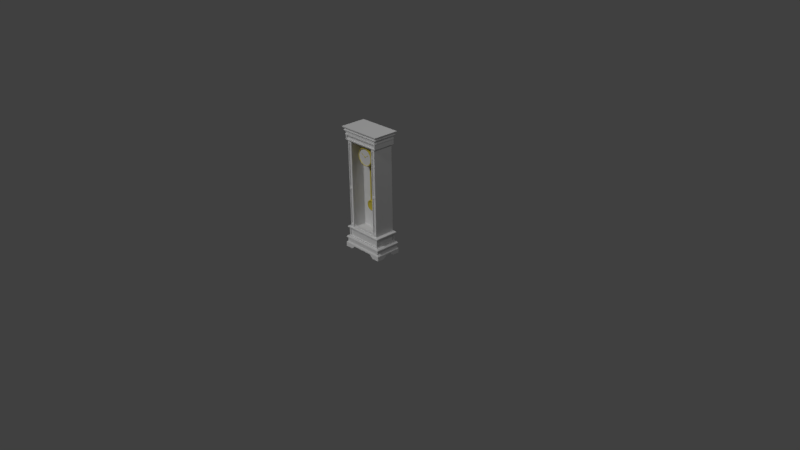 # Source: CLock.blend  (saved by Blender 2.77.0; exported with 4.5.12 LTS)
import bpy
from mathutils import Matrix  # noqa: F401  (used for matrix-valued properties, if any)

bpy.ops.wm.read_factory_settings(use_empty=True)
scene = bpy.context.scene
scene.name = 'Scene'

# ---- collections
col_collection_1 = bpy.data.collections.new('Collection 1'); scene.collection.children.link(col_collection_1)

# ---- materials (node trees are filled in below, after node groups)
mat_x = bpy.data.materials.new('Материал')
mat_x.alpha_threshold = 0.0
mat_x.use_transparent_shadow = False
mat_x.diffuse_color = (0.6619, 0.5452, 0.06679, 1.0)
mat_x.roughness = 0.5
mat_001 = bpy.data.materials.new('Материал.001')
mat_001.alpha_threshold = 0.0
mat_001.use_transparent_shadow = False
mat_001.diffuse_color = (0.7357, 0.7357, 0.7357, 1.0)
mat_001.roughness = 0.5
mat_material = bpy.data.materials.new('Material')
mat_material.alpha_threshold = 0.0
mat_material.use_transparent_shadow = False
mat_material.roughness = 0.5
mat_material.line_color = (0.0, 0.0, 0.0, 1.0)

# ---- material node trees

# ---- world
world_world = bpy.data.worlds.new('World'); scene.world = world_world
world_world.color = (0.05088, 0.05088, 0.05088)
world_world.use_sun_shadow = False
world_world.sun_shadow_jitter_overblur = 0.0
world_world.cycles.sampling_method = 'MANUAL'

# ---- cameras
cam_camera = bpy.data.cameras.new('Camera')
cam_camera.clip_end = 100.0
cam_camera.lens = 35.0
cam_camera.sensor_width = 32.0
cam_camera.sensor_height = 18.0
cam_camera.ortho_scale = 7.314
cam_camera.dof.focus_distance = 0.0
cam_camera.dof.aperture_fstop = 128.0

# ---- lights
light_x = bpy.data.lights.new('Солнце', 'SUN')
light_x.transmission_factor = 0.0
light_x.angle = 0.1993
light_x.energy = 1.0
light_x.shadow_buffer_clip_start = 0.5
light_x.shadow_soft_size = 0.1
light_x.shadow_cascade_max_distance = 1000.0
light_lamp = bpy.data.lights.new('Lamp', 'POINT')
light_lamp.transmission_factor = 0.0
light_lamp.cutoff_distance = 30.0
light_lamp.energy = 100.0
light_lamp.shadow_buffer_clip_start = 1.001
light_lamp.shadow_soft_size = 0.1
light_lamp.shadow_maximum_resolution = 0.006
light_lamp.use_absolute_resolution = True

# ---- meshes
me_x = bpy.data.meshes.new('Куб')
me_x.from_pydata([(-0.03292, -0.004, -0.4128), (-0.03292, -0.004, 0.007182), (-0.03292, 0.004, -0.4128), (-0.03292, 0.004, 0.007182), (-0.01292, -0.004, -0.4128), (-0.01292, -0.004, 0.007182), (-0.01292, 0.004, -0.4128), (-0.01292, 0.004, 0.007182), (-0.03292, -0.004, -0.427), (-0.03292, 0.004, -0.427), (-0.01292, -0.004, -0.427), (-0.01292, 0.004, -0.427), (-0.03292, -0.004, -0.4897), (-0.03292, 0.004, -0.4897), (-0.01292, -0.004, -0.4897), (-0.01292, 0.004, -0.4897), (0.003672, -0.004, -0.4128), (0.003672, -0.004, 0.007182), (0.003672, 0.004, -0.4128), (0.003672, 0.004, 0.007182), (0.02367, -0.004, -0.4128), (0.02367, -0.004, 0.007182), (0.02367, 0.004, -0.4128), (0.02367, 0.004, 0.007182), (0.003672, -0.004, -0.427), (0.003672, 0.004, -0.427), (0.02367, -0.004, -0.427), (0.02367, 0.004, -0.427), (0.003672, -0.004, -0.4897), (0.003672, 0.004, -0.4897), (0.02367, -0.004, -0.4897), (0.02367, 0.004, -0.4897), (0.00627, -0.02502, -0.4984), (-0.003937, -0.02502, -0.4974), (-0.003937, -0.01844, -0.4797), (-0.003937, 0.009565, -0.4797), (0.00972, -0.01844, -0.4811), (0.00972, 0.009565, -0.4811), (0.02285, -0.01844, -0.4851), (0.02285, 0.009565, -0.4851), (0.03495, -0.01844, -0.4915), (0.03495, 0.009565, -0.4915), (0.04556, -0.01844, -0.5002), (0.04556, 0.009565, -0.5002), (0.05427, -0.01844, -0.5108), (0.05427, 0.009565, -0.5108), (0.06073, -0.01844, -0.5229), (0.06073, 0.009565, -0.5229), (0.06472, -0.01844, -0.5361), (0.06472, 0.009565, -0.5361), (0.06606, -0.01844, -0.5497), (0.06606, 0.009565, -0.5497), (0.06472, -0.01844, -0.5634), (0.06472, 0.009565, -0.5634), (0.06073, -0.01844, -0.5765), (0.06073, 0.009565, -0.5765), (0.05427, -0.01844, -0.5886), (0.05427, 0.009565, -0.5886), (0.04556, -0.01844, -0.5992), (0.04556, 0.009565, -0.5992), (0.03495, -0.01844, -0.6079), (0.03495, 0.009565, -0.6079), (0.02285, -0.01844, -0.6144), (0.02285, 0.009565, -0.6144), (0.00972, -0.01844, -0.6184), (0.00972, 0.009565, -0.6184), (-0.003937, -0.01844, -0.6197), (-0.003937, 0.009565, -0.6197), (-0.01759, -0.01844, -0.6184), (-0.01759, 0.009565, -0.6184), (-0.03072, -0.01844, -0.6144), (-0.03072, 0.009565, -0.6144), (-0.04283, -0.01844, -0.6079), (-0.04283, 0.009565, -0.6079), (-0.05343, -0.01844, -0.5992), (-0.05343, 0.009565, -0.5992), (-0.06214, -0.01844, -0.5886), (-0.06214, 0.009565, -0.5886), (-0.06861, -0.01844, -0.5765), (-0.06861, 0.009565, -0.5765), (-0.07259, -0.01844, -0.5634), (-0.07259, 0.009565, -0.5634), (-0.07394, -0.01844, -0.5497), (-0.07394, 0.009565, -0.5497), (-0.07259, -0.01844, -0.5361), (-0.07259, 0.009565, -0.5361), (-0.06861, -0.01844, -0.5229), (-0.06861, 0.009565, -0.5229), (-0.06214, -0.01844, -0.5108), (-0.06214, 0.009565, -0.5108), (-0.05343, -0.01844, -0.5002), (-0.05343, 0.009565, -0.5002), (-0.04283, -0.01844, -0.4915), (-0.04283, 0.009565, -0.4915), (-0.03072, -0.01844, -0.4851), (-0.03072, 0.009565, -0.4851), (-0.01759, -0.01844, -0.4811), (-0.01759, 0.009565, -0.4811), (0.01608, -0.02502, -0.5014), (0.02513, -0.02502, -0.5062), (0.03306, -0.02502, -0.5127), (0.03956, -0.02502, -0.5207), (0.0444, -0.02502, -0.5297), (0.04737, -0.02502, -0.5395), (0.04838, -0.02502, -0.5497), (0.04737, -0.02502, -0.5599), (0.0444, -0.02502, -0.5698), (0.03956, -0.02502, -0.5788), (0.03306, -0.02502, -0.5867), (0.02513, -0.02502, -0.5932), (0.01608, -0.02502, -0.5981), (0.00627, -0.02502, -0.601), (-0.003937, -0.02502, -0.602), (-0.01414, -0.02502, -0.601), (-0.02396, -0.02502, -0.5981), (-0.033, -0.02502, -0.5932), (-0.04093, -0.02502, -0.5867), (-0.04744, -0.02502, -0.5788), (-0.05227, -0.02502, -0.5698), (-0.05525, -0.02502, -0.5599), (-0.05625, -0.02502, -0.5497), (-0.05525, -0.02502, -0.5395), (-0.05227, -0.02502, -0.5297), (-0.04744, -0.02502, -0.5207), (-0.04093, -0.02502, -0.5127), (-0.033, -0.02502, -0.5062), (-0.02396, -0.02502, -0.5014), (-0.01414, -0.02502, -0.4984), (-0.01414, -0.01779, -0.4984), (-0.003937, -0.01779, -0.4974), (-0.02396, -0.01779, -0.5014), (-0.033, -0.01779, -0.5062), (-0.04093, -0.01779, -0.5127), (-0.04744, -0.01779, -0.5207), (-0.05227, -0.01779, -0.5297), (-0.05525, -0.01779, -0.5395), (-0.05625, -0.01779, -0.5497), (-0.05525, -0.01779, -0.5599), (-0.05227, -0.01779, -0.5698), (-0.04744, -0.01779, -0.5788), (-0.04093, -0.01779, -0.5867), (-0.033, -0.01779, -0.5932), (-0.02396, -0.01779, -0.5981), (-0.01414, -0.01779, -0.601), (-0.003937, -0.01779, -0.602), (0.00627, -0.01779, -0.601), (0.01608, -0.01779, -0.5981), (0.02513, -0.01779, -0.5932), (0.03306, -0.01779, -0.5867), (0.03956, -0.01779, -0.5788), (0.0444, -0.01779, -0.5698), (0.04737, -0.01779, -0.5599), (0.04838, -0.01779, -0.5497), (0.04737, -0.01779, -0.5395), (0.0444, -0.01779, -0.5297), (0.03956, -0.01779, -0.5207), (0.03306, -0.01779, -0.5127), (0.02513, -0.01779, -0.5062), (0.01608, -0.01779, -0.5014), (0.00627, -0.01779, -0.4984)], [], [(1, 3, 2, 0), (3, 7, 6, 2), (7, 5, 4, 6), (5, 1, 0, 4), (0, 2, 9, 8), (5, 7, 3, 1), (11, 10, 14, 15), (2, 6, 11, 9), (4, 0, 8, 10), (11, 6, 18, 25), (12, 13, 15, 14), (8, 9, 13, 12), (10, 8, 12, 14), (9, 11, 15, 13), (17, 19, 18, 16), (19, 23, 22, 18), (23, 21, 20, 22), (21, 17, 16, 20), (4, 16, 18, 6), (21, 23, 19, 17), (27, 26, 30, 31), (18, 22, 27, 25), (20, 16, 24, 26), (22, 20, 26, 27), (28, 29, 31, 30), (24, 25, 29, 28), (26, 24, 28, 30), (25, 27, 31, 29), (10, 11, 25, 24), (4, 10, 24, 16), (103, 153, 152, 104), (64, 111, 112, 66), (34, 36, 37, 35), (111, 145, 144, 112), (80, 119, 120, 82), (36, 38, 39, 37), (114, 142, 141, 115), (42, 100, 101, 44), (38, 40, 41, 39), (106, 150, 149, 107), (96, 127, 33, 34), (40, 42, 43, 41), (98, 158, 157, 99), (58, 108, 109, 60), (42, 44, 45, 43), (125, 131, 130, 126), (74, 116, 117, 76), (44, 46, 47, 45), (117, 139, 138, 118), (90, 124, 125, 92), (46, 48, 49, 47), (109, 147, 146, 110), (36, 32, 98, 38), (48, 50, 51, 49), (101, 155, 154, 102), (52, 105, 106, 54), (50, 52, 53, 51), (120, 136, 135, 121), (68, 113, 114, 70), (52, 54, 55, 53), (112, 144, 143, 113), (84, 121, 122, 86), (54, 56, 57, 55), (104, 152, 151, 105), (46, 102, 103, 48), (56, 58, 59, 57), (33, 129, 159, 32), (62, 110, 111, 64), (58, 60, 61, 59), (123, 133, 132, 124), (78, 118, 119, 80), (60, 62, 63, 61), (115, 141, 140, 116), (94, 126, 127, 96), (62, 64, 65, 63), (107, 149, 148, 108), (40, 99, 100, 42), (64, 66, 67, 65), (99, 157, 156, 100), (56, 107, 108, 58), (66, 68, 69, 67), (118, 138, 137, 119), (72, 115, 116, 74), (68, 70, 71, 69), (110, 146, 145, 111), (88, 123, 124, 90), (70, 72, 73, 71), (102, 154, 153, 103), (50, 104, 105, 52), (72, 74, 75, 73), (126, 130, 128, 127), (66, 112, 113, 68), (74, 76, 77, 75), (121, 135, 134, 122), (82, 120, 121, 84), (76, 78, 79, 77), (127, 128, 129, 33), (44, 101, 102, 46), (78, 80, 81, 79), (113, 143, 142, 114), (34, 33, 32, 36), (80, 82, 83, 81), (105, 151, 150, 106), (60, 109, 110, 62), (82, 84, 85, 83), (32, 159, 158, 98), (76, 117, 118, 78), (84, 86, 87, 85), (124, 132, 131, 125), (92, 125, 126, 94), (86, 88, 89, 87), (116, 140, 139, 117), (38, 98, 99, 40), (88, 90, 91, 89), (108, 148, 147, 109), (54, 106, 107, 56), (90, 92, 93, 91), (129, 128, 130, 131, 132, 133, 134, 135, 136, 137, 138, 139, 140, 141, 142, 143, 144, 145, 146, 147, 148, 149, 150, 151, 152, 153, 154, 155, 156, 157, 158, 159), (70, 114, 115, 72), (92, 94, 95, 93), (100, 156, 155, 101), (94, 96, 97, 95), (122, 134, 133, 123), (48, 103, 104, 50), (96, 34, 35, 97), (86, 122, 123, 88), (119, 137, 136, 120)])
me_x.polygons.foreach_set('use_smooth', [0, 0, 0, 0, 0, 0, 0, 0, 0, 0, 1, 0, 0, 0, 0, 0, 0, 0, 0, 0, 0, 0, 0, 0, 1, 0, 0, 0, 0, 0, 1, 1, 1, 1, 1, 1, 1, 1, 1, 1, 1, 1, 1, 1, 1, 1, 1, 1, 1, 1, 1, 1, 1, 1, 1, 1, 1, 1, 1, 1, 1, 1, 1, 1, 1, 1, 1, 1, 1, 1, 1, 1, 1, 1, 1, 1, 1, 1, 1, 1, 1, 1, 1, 1, 1, 1, 1, 1, 1, 1, 1, 1, 1, 1, 1, 1, 1, 1, 1, 1, 1, 1, 1, 1, 1, 1, 1, 1, 1, 1, 1, 1, 1, 1, 1, 1, 1, 0, 1, 1, 1, 1, 1, 1, 1, 1, 1])
me_x.materials.append(mat_x)
me_x.use_remesh_preserve_volume = False
me_x.use_remesh_preserve_attributes = False
me_x.use_mirror_vertex_groups = False
me_x.update()
me_x_1 = bpy.data.meshes.new('Цилиндр')
me_x_1.from_pydata([(6.333e-08, -0.12, 0.084), (6.333e-08, -0.12, -0.084), (-0.02341, -0.1177, 0.084), (-0.02341, -0.1177, -0.084), (-0.04592, -0.1109, 0.084), (-0.04592, -0.1109, -0.084), (-0.06667, -0.09978, 0.084), (-0.06667, -0.09978, -0.084), (-0.08485, -0.08485, 0.084), (-0.08485, -0.08485, -0.084), (-0.09978, -0.06667, 0.084), (-0.09978, -0.06667, -0.084), (-0.1109, -0.04592, 0.084), (-0.1109, -0.04592, -0.084), (-0.1177, -0.02341, 0.084), (-0.1177, -0.02341, -0.084), (-0.12, 3.493e-07, 0.084), (-0.12, 3.438e-07, -0.084), (-0.1177, 0.02341, 0.084), (-0.1177, 0.02341, -0.084), (-0.1109, 0.04592, 0.084), (-0.1109, 0.04592, -0.084), (-0.09978, 0.06667, 0.084), (-0.09978, 0.06667, -0.084), (-0.08485, 0.08485, 0.084), (-0.08485, 0.08485, -0.084), (-0.06667, 0.09978, 0.084), (-0.06667, 0.09978, -0.084), (-0.04592, 0.1109, 0.084), (-0.04592, 0.1109, -0.084), (-0.02341, 0.1177, 0.084), (-0.02341, 0.1177, -0.084), (1.024e-07, 0.12, 0.084), (1.024e-07, 0.12, -0.084), (0.02341, 0.1177, 0.084), (0.02341, 0.1177, -0.084), (0.04592, 0.1109, 0.084), (0.04592, 0.1109, -0.084), (0.06667, 0.09978, 0.084), (0.06667, 0.09978, -0.084), (0.08485, 0.08485, 0.084), (0.08485, 0.08485, -0.084), (0.09978, 0.06667, 0.084), (0.09978, 0.06667, -0.084), (0.1109, 0.04592, 0.084), (0.1109, 0.04592, -0.084), (0.1177, 0.02341, 0.084), (0.1177, 0.02341, -0.084), (0.12, 2.425e-07, 0.084), (0.12, 2.37e-07, -0.084), (0.1177, -0.02341, 0.084), (0.1177, -0.02341, -0.084), (0.1109, -0.04592, 0.084), (0.1109, -0.04592, -0.084), (0.09978, -0.06667, 0.084), (0.09978, -0.06667, -0.084), (0.08485, -0.08485, 0.084), (0.08485, -0.08485, -0.084), (0.06667, -0.09978, 0.084), (0.06667, -0.09978, -0.084), (0.04592, -0.1109, 0.084), (0.04592, -0.1109, -0.084), (0.02341, -0.1177, 0.084), (0.02341, -0.1177, -0.084), (6.175e-08, -0.108, 0.1012), (-0.02107, -0.1059, 0.1012), (-0.04133, -0.09978, 0.1012), (-0.06, -0.0898, 0.1012), (-0.07637, -0.07637, 0.1012), (-0.0898, -0.06, 0.1012), (-0.09978, -0.04133, 0.1012), (-0.1059, -0.02107, 0.1012), (-0.108, 3.456e-07, 0.1012), (-0.1059, 0.02107, 0.1012), (-0.09978, 0.04133, 0.1012), (-0.0898, 0.06, 0.1012), (-0.07637, 0.07637, 0.1012), (-0.06, 0.0898, 0.1012), (-0.04133, 0.09978, 0.1012), (-0.02107, 0.1059, 0.1012), (9.694e-08, 0.108, 0.1012), (0.02107, 0.1059, 0.1012), (0.04133, 0.09978, 0.1012), (0.06, 0.0898, 0.1012), (0.07637, 0.07637, 0.1012), (0.0898, 0.06, 0.1012), (0.09978, 0.04133, 0.1012), (0.1059, 0.02107, 0.1012), (0.108, 2.495e-07, 0.1012), (0.1059, -0.02107, 0.1012), (0.09978, -0.04133, 0.1012), (0.0898, -0.06, 0.1012), (0.07637, -0.07637, 0.1012), (0.06, -0.0898, 0.1012), (0.04133, -0.09978, 0.1012), (0.02107, -0.1059, 0.1012), (5.43e-08, -0.108, 0.09017), (-0.02107, -0.1059, 0.09017), (-0.04133, -0.09978, 0.09017), (-0.06, -0.0898, 0.09017), (-0.07637, -0.07637, 0.09017), (-0.0898, -0.06, 0.09017), (-0.09978, -0.04133, 0.09017), (-0.1059, -0.02107, 0.09017), (-0.108, 3.464e-07, 0.09017), (-0.1059, 0.02107, 0.09017), (-0.09978, 0.04133, 0.09017), (-0.0898, 0.06, 0.09017), (-0.07637, 0.07637, 0.09017), (-0.06, 0.0898, 0.09017), (-0.04133, 0.09978, 0.09017), (-0.02107, 0.1059, 0.09017), (8.949e-08, 0.108, 0.09017), (0.02107, 0.1059, 0.09017), (0.04133, 0.09978, 0.09017), (0.06, 0.0898, 0.09017), (0.07637, 0.07637, 0.09017), (0.0898, 0.06, 0.09017), (0.09978, 0.04133, 0.09017), (0.1059, 0.02107, 0.09017), (0.108, 2.503e-07, 0.09017), (0.1059, -0.02107, 0.09017), (0.09978, -0.04133, 0.09017), (0.0898, -0.06, 0.09017), (0.07637, -0.07637, 0.09017), (0.06, -0.0898, 0.09017), (0.04133, -0.09978, 0.09017), (0.02107, -0.1059, 0.09017), (-0.002778, 0.0008097, 0.0927), (0.042, 0.02516, 0.0927), (-0.002778, 0.0008097, 0.08975), (0.042, 0.02516, 0.08975), (-0.0002423, -0.003583, 0.0927), (0.04334, 0.02284, 0.0927), (-0.0002423, -0.003583, 0.08975), (0.04334, 0.02284, 0.08975), (0.05674, 0.03212, 0.0927), (0.05674, 0.03212, 0.08975), (0.04294, 0.02878, 0.08975), (0.04695, 0.02184, 0.08975), (0.04695, 0.02184, 0.0927), (0.04294, 0.02878, 0.0927), (0.05048, 0.03094, 0.08975), (0.05048, 0.03094, 0.0927), (0.05258, 0.02729, 0.08975), (0.05258, 0.02729, 0.0927), (0.0496, 0.02347, 0.08975), (0.0496, 0.02347, 0.0927), (0.04567, 0.03027, 0.08975), (0.04567, 0.03027, 0.0927), (0.001545, -0.00394, 0.0927), (-0.05309, 0.02925, 0.0927), (0.001545, -0.00394, 0.08975), (-0.05309, 0.02925, 0.08975), (0.004569, 0.001297, 0.0927), (-0.05149, 0.03202, 0.0927), (0.004569, 0.001297, 0.08975), (-0.05149, 0.03202, 0.08975), (-0.06906, 0.04031, 0.0927), (-0.06906, 0.04031, 0.08975), (-0.05739, 0.02806, 0.08975), (-0.05261, 0.03634, 0.08975), (-0.05261, 0.03634, 0.0927), (-0.05739, 0.02806, 0.0927), (-0.0641, 0.03455, 0.08975), (-0.0641, 0.03455, 0.0927), (-0.06159, 0.0389, 0.08975), (-0.06159, 0.0389, 0.0927), (-0.05587, 0.03811, 0.08975), (-0.05587, 0.03811, 0.0927), (-0.06055, 0.02999, 0.08975), (-0.06055, 0.02999, 0.0927), (-4.959e-08, 0.007, 0.08865), (-4.959e-08, 0.007, 0.0938), (0.00495, 0.00495, 0.08865), (0.00495, 0.00495, 0.0938), (0.007, -4.988e-08, 0.08865), (0.007, -4.988e-08, 0.0938), (0.00495, -0.00495, 0.08865), (0.00495, -0.00495, 0.0938), (-5.029e-08, -0.007, 0.08865), (-5.029e-08, -0.007, 0.0938), (-0.00495, -0.00495, 0.08865), (-0.00495, -0.00495, 0.0938), (-0.007, -4.988e-08, 0.08865), (-0.007, -4.988e-08, 0.0938), (-0.00495, 0.00495, 0.08865), (-0.00495, 0.00495, 0.0938)], [], [(0, 2, 3, 1), (2, 4, 5, 3), (4, 6, 7, 5), (6, 8, 9, 7), (8, 10, 11, 9), (10, 12, 13, 11), (12, 14, 15, 13), (14, 16, 17, 15), (16, 18, 19, 17), (18, 20, 21, 19), (20, 22, 23, 21), (22, 24, 25, 23), (24, 26, 27, 25), (26, 28, 29, 27), (28, 30, 31, 29), (30, 32, 33, 31), (32, 34, 35, 33), (34, 36, 37, 35), (36, 38, 39, 37), (38, 40, 41, 39), (40, 42, 43, 41), (42, 44, 45, 43), (44, 46, 47, 45), (46, 48, 49, 47), (48, 50, 51, 49), (50, 52, 53, 51), (52, 54, 55, 53), (54, 56, 57, 55), (56, 58, 59, 57), (58, 60, 61, 59), (60, 62, 63, 61), (62, 0, 1, 63), (48, 46, 87, 88), (66, 65, 97, 98), (4, 2, 65, 66), (22, 20, 74, 75), (40, 38, 83, 84), (58, 56, 92, 93), (14, 12, 70, 71), (32, 30, 79, 80), (50, 48, 88, 89), (6, 4, 66, 67), (24, 22, 75, 76), (42, 40, 84, 85), (60, 58, 93, 94), (16, 14, 71, 72), (34, 32, 80, 81), (52, 50, 89, 90), (8, 6, 67, 68), (26, 24, 76, 77), (44, 42, 85, 86), (62, 60, 94, 95), (18, 16, 72, 73), (36, 34, 81, 82), (54, 52, 90, 91), (10, 8, 68, 69), (28, 26, 77, 78), (46, 44, 86, 87), (2, 0, 64, 65), (0, 62, 95, 64), (20, 18, 73, 74), (38, 36, 82, 83), (56, 54, 91, 92), (12, 10, 69, 70), (30, 28, 78, 79), (96, 127, 126, 125, 124, 123, 122, 121, 120, 119, 118, 117, 116, 115, 114, 113, 112, 111, 110, 109, 108, 107, 106, 105, 104, 103, 102, 101, 100, 99, 98, 97), (93, 92, 124, 125), (80, 79, 111, 112), (67, 66, 98, 99), (94, 93, 125, 126), (81, 80, 112, 113), (68, 67, 99, 100), (95, 94, 126, 127), (82, 81, 113, 114), (69, 68, 100, 101), (64, 95, 127, 96), (83, 82, 114, 115), (70, 69, 101, 102), (84, 83, 115, 116), (71, 70, 102, 103), (85, 84, 116, 117), (72, 71, 103, 104), (86, 85, 117, 118), (73, 72, 104, 105), (87, 86, 118, 119), (74, 73, 105, 106), (88, 87, 119, 120), (75, 74, 106, 107), (89, 88, 120, 121), (76, 75, 107, 108), (90, 89, 121, 122), (77, 76, 108, 109), (91, 90, 122, 123), (78, 77, 109, 110), (65, 64, 96, 97), (92, 91, 123, 124), (79, 78, 110, 111), (129, 131, 130, 128), (131, 135, 134, 130), (135, 133, 132, 134), (133, 129, 128, 132), (128, 130, 134, 132), (144, 142, 137), (145, 144, 137, 136), (142, 143, 136, 137), (143, 145, 136), (129, 133, 140, 141), (131, 129, 141, 138), (133, 135, 139, 140), (135, 131, 138, 139), (149, 147, 145, 143), (148, 149, 143, 142), (147, 146, 144, 145), (146, 148, 142, 144), (139, 138, 148, 146), (140, 139, 146, 147), (138, 141, 149, 148), (141, 140, 147, 149), (151, 153, 152, 150), (153, 157, 156, 152), (157, 155, 154, 156), (155, 151, 150, 154), (150, 152, 156, 154), (166, 164, 159), (167, 166, 159, 158), (164, 165, 158, 159), (165, 167, 158), (151, 155, 162, 163), (153, 151, 163, 160), (155, 157, 161, 162), (157, 153, 160, 161), (171, 169, 167, 165), (170, 171, 165, 164), (169, 168, 166, 167), (168, 170, 164, 166), (161, 160, 170, 168), (162, 161, 168, 169), (160, 163, 171, 170), (163, 162, 169, 171), (172, 173, 175, 174), (174, 175, 177, 176), (176, 177, 179, 178), (178, 179, 181, 180), (180, 181, 183, 182), (182, 183, 185, 184), (175, 173, 187, 185, 183, 181, 179, 177), (184, 185, 187, 186), (186, 187, 173, 172), (172, 174, 176, 178, 180, 182, 184, 186)])
me_x_1.polygons.foreach_set('use_smooth', [1, 1, 1, 1, 1, 1, 1, 1, 1, 1, 1, 1, 1, 1, 1, 1, 1, 1, 1, 1, 1, 1, 1, 1, 1, 1, 1, 1, 1, 1, 1, 1, 1, 1, 1, 1, 1, 1, 1, 1, 1, 1, 1, 1, 1, 1, 1, 1, 1, 1, 1, 1, 1, 1, 1, 1, 1, 1, 1, 1, 1, 1, 1, 1, 1, 0, 1, 1, 1, 1, 1, 1, 1, 1, 1, 1, 1, 1, 1, 1, 1, 1, 1, 1, 1, 1, 1, 1, 1, 1, 1, 1, 1, 1, 1, 1, 1, 0, 0, 0, 0, 0, 0, 1, 1, 0, 0, 1, 1, 0, 0, 1, 1, 0, 0, 1, 1, 0, 0, 0, 0, 0, 0, 0, 1, 1, 0, 0, 1, 1, 0, 0, 1, 1, 0, 0, 1, 1, 0, 1, 1, 1, 1, 1, 1, 0, 1, 1, 0])
me_x_1.polygons.foreach_set('material_index', [0, 0, 0, 0, 0, 0, 0, 0, 0, 0, 0, 0, 0, 0, 0, 0, 0, 0, 0, 0, 0, 0, 0, 0, 0, 0, 0, 0, 0, 0, 0, 0, 0, 0, 0, 0, 0, 0, 0, 0, 0, 0, 0, 0, 0, 0, 0, 0, 0, 0, 0, 0, 0, 0, 0, 0, 0, 0, 0, 0, 0, 0, 0, 0, 0, 1, 0, 0, 0, 0, 0, 0, 0, 0, 0, 0, 0, 0, 0, 0, 0, 0, 0, 0, 0, 0, 0, 0, 0, 0, 0, 0, 0, 0, 0, 0, 0, 0, 0, 0, 0, 0, 0, 0, 0, 0, 0, 0, 0, 0, 0, 0, 0, 0, 0, 0, 0, 0, 0, 0, 0, 0, 0, 0, 0, 0, 0, 0, 0, 0, 0, 0, 0, 0, 0, 0, 0, 0, 0, 0, 0, 0, 0, 0, 0, 0, 0, 0, 0])
me_x_1.materials.append(mat_x)
me_x_1.materials.append(mat_001)
me_x_1.use_remesh_preserve_volume = False
me_x_1.use_remesh_preserve_attributes = False
me_x_1.use_mirror_vertex_groups = False
me_x_1.update()
me_cube = bpy.data.meshes.new('Cube')
me_cube.from_pydata([(0.2183, 0.1391, -0.6342), (0.2183, -0.1391, -0.6342), (-0.2589, -0.1391, -0.6342), (-0.2589, 0.1391, -0.6342), (0.2183, 0.1391, 0.5365), (0.2183, -0.1391, 0.5365), (-0.2589, -0.1391, 0.5365), (-0.2589, 0.1391, 0.5365), (0.2422, 0.1531, 0.5365), (0.2422, -0.1531, 0.5365), (-0.2827, -0.1531, 0.5365), (-0.2827, 0.1531, 0.5365), (0.2422, 0.1531, 0.6032), (0.2422, -0.1531, 0.6032), (-0.2827, -0.1531, 0.6032), (-0.2827, 0.1531, 0.6032), (0.2488, 0.1569, 0.6032), (0.2488, -0.1569, 0.6032), (-0.2893, -0.1569, 0.6032), (-0.2893, 0.1569, 0.6032), (0.2488, 0.1569, 0.614), (0.2488, -0.1569, 0.614), (-0.2893, -0.1569, 0.614), (-0.2893, 0.1569, 0.614), (0.2418, 0.1528, 0.614), (0.2418, -0.1528, 0.614), (-0.2824, -0.1528, 0.614), (-0.2824, 0.1528, 0.614), (0.2418, 0.1528, 0.6502), (0.2418, -0.1528, 0.6502), (-0.2824, -0.1528, 0.6502), (-0.2824, 0.1528, 0.6502), (0.2543, 0.1601, 0.6502), (0.2543, -0.1601, 0.6502), (-0.2948, -0.1601, 0.6502), (-0.2948, 0.1601, 0.6502), (0.2543, 0.1601, 0.657), (0.2543, -0.1601, 0.657), (-0.2948, -0.1601, 0.657), (-0.2948, 0.1601, 0.657), (0.265, 0.1664, 0.657), (0.265, -0.1664, 0.657), (-0.3056, -0.1664, 0.657), (-0.3056, 0.1664, 0.657), (0.265, 0.1664, 0.6624), (0.265, -0.1664, 0.6624), (-0.3056, -0.1664, 0.6624), (-0.3056, 0.1664, 0.6624), (0.2539, 0.1599, 0.6624), (0.2539, -0.1599, 0.6624), (-0.2944, -0.1599, 0.6624), (-0.2944, 0.1599, 0.6624), (0.2539, 0.1599, 0.6767), (0.2539, -0.1599, 0.6767), (-0.2944, -0.1599, 0.6767), (-0.2944, 0.1599, 0.6767), (0.2652, 0.1665, 0.6889), (0.2652, -0.1665, 0.6889), (-0.3057, -0.1665, 0.6889), (-0.3057, 0.1665, 0.6889), (0.2765, 0.1731, 0.6937), (0.2765, -0.1731, 0.6937), (-0.3171, -0.1731, 0.6937), (-0.3171, 0.1731, 0.6937), (0.2808, 0.1756, 0.7046), (0.2808, -0.1756, 0.7046), (-0.3214, -0.1756, 0.7046), (-0.3214, 0.1756, 0.7046), (0.2379, 0.1506, -0.6342), (0.2379, -0.1506, -0.6342), (-0.2784, -0.1506, -0.6342), (-0.2784, 0.1506, -0.6342), (0.2591, 0.1629, -0.6427), (0.2591, -0.1629, -0.6427), (-0.2996, -0.1629, -0.6427), (-0.2996, 0.1629, -0.6427), (0.2591, 0.1629, -0.6569), (0.2591, -0.1629, -0.6569), (-0.2996, -0.1629, -0.6569), (-0.2996, 0.1629, -0.6569), (0.2373, 0.1502, -0.6569), (0.2373, -0.1502, -0.6569), (-0.2778, -0.1502, -0.6569), (-0.2778, 0.1502, -0.6569), (0.2373, 0.1502, -0.7769), (0.2373, -0.1502, -0.7769), (-0.2778, -0.1502, -0.7769), (-0.2778, 0.1502, -0.7769), (0.2604, 0.1637, -0.7769), (0.2604, -0.1637, -0.7769), (-0.3009, -0.1637, -0.7769), (-0.3009, 0.1637, -0.7769), (0.2764, 0.173, -0.7924), (0.2764, -0.173, -0.7924), (-0.3169, -0.173, -0.7924), (-0.3169, 0.173, -0.7924), (0.2764, 0.173, -0.8066), (0.2764, -0.173, -0.8066), (-0.3169, -0.173, -0.8066), (-0.3169, 0.173, -0.8066), (0.2592, 0.163, -0.8066), (0.2592, -0.163, -0.8066), (-0.2997, -0.163, -0.8066), (-0.2997, 0.163, -0.8066), (0.2592, 0.163, -0.8518), (0.2592, -0.163, -0.8518), (-0.2997, -0.163, -0.8518), (-0.2997, 0.163, -0.8518), (0.2805, 0.1754, -0.8742), (0.2805, -0.1754, -0.8742), (-0.3211, -0.1754, -0.8742), (-0.3211, 0.1754, -0.8742), (0.2805, -0.03508, -0.8742), (-0.1707, 0.1754, -0.8742), (-0.1707, -0.1754, -0.8742), (-0.3211, 0.03508, -0.8742), (0.2805, 0.03508, -0.8742), (0.1301, 0.1754, -0.8742), (0.1301, -0.1754, -0.8742), (-0.3211, -0.03508, -0.8742), (0.2805, -0.1447, -0.8742), (-0.291, 0.1754, -0.8742), (-0.291, -0.1754, -0.8742), (-0.3211, 0.1447, -0.8742), (0.2805, 0.1447, -0.8742), (0.2504, 0.1754, -0.8742), (0.2504, -0.1754, -0.8742), (-0.3211, -0.1447, -0.8742), (0.2504, -0.03508, -0.8742), (0.1301, -0.1447, -0.8742), (0.2504, 0.03508, -0.8742), (0.1301, 0.1447, -0.8742), (-0.291, 0.03508, -0.8742), (-0.1707, 0.1447, -0.8742), (-0.291, -0.03508, -0.8742), (-0.1707, -0.1447, -0.8742), (-0.291, 0.1447, -0.8742), (0.2504, 0.1447, -0.8742), (0.2504, -0.1447, -0.8742), (-0.291, -0.1447, -0.8742), (-0.291, -0.1754, -0.9342), (-0.3211, -0.1754, -0.9342), (-0.3211, -0.1447, -0.9342), (-0.3211, -0.07894, -0.9342), (-0.291, -0.07894, -0.9342), (-0.2158, -0.1754, -0.9342), (-0.2158, -0.1447, -0.9342), (-0.291, -0.1447, -0.9342), (-0.291, -0.03689, -0.8906), (-0.291, -0.1447, -0.8906), (-0.173, -0.1447, -0.8906), (-0.3211, -0.03689, -0.8906), (-0.3211, -0.1447, -0.8906), (-0.3211, -0.1754, -0.8906), (-0.291, -0.1754, -0.8906), (-0.173, -0.1754, -0.8906), (-0.1841, -0.1447, -0.911), (-0.3211, -0.04932, -0.911), (-0.1841, -0.1754, -0.911), (-0.291, -0.04932, -0.911), (-0.291, -0.1447, -0.911), (-0.3211, -0.1447, -0.911), (-0.3211, -0.1754, -0.911), (-0.291, -0.1754, -0.911), (-0.207, -0.1447, -0.9226), (-0.3211, -0.07044, -0.9226), (-0.207, -0.1754, -0.9226), (-0.291, -0.07044, -0.9226), (-0.291, -0.1447, -0.9226), (-0.3211, -0.1447, -0.9226), (-0.3211, -0.1754, -0.9226), (-0.291, -0.1754, -0.9226), (0.2504, -0.1754, -0.9342), (0.2804, -0.1754, -0.9342), (0.2804, -0.1447, -0.9342), (0.2804, -0.07894, -0.9342), (0.2504, -0.07894, -0.9342), (0.1752, -0.1754, -0.9342), (0.1752, -0.1447, -0.9342), (0.2504, -0.1447, -0.9342), (0.2504, -0.03689, -0.8906), (0.2504, -0.1447, -0.8906), (0.1323, -0.1447, -0.8906), (0.2804, -0.03689, -0.8906), (0.2804, -0.1447, -0.8906), (0.2804, -0.1754, -0.8906), (0.2504, -0.1754, -0.8906), (0.1323, -0.1754, -0.8906), (0.1435, -0.1447, -0.911), (0.2804, -0.04932, -0.911), (0.1435, -0.1754, -0.911), (0.2504, -0.04932, -0.911), (0.2504, -0.1447, -0.911), (0.2804, -0.1447, -0.911), (0.2804, -0.1754, -0.911), (0.2504, -0.1754, -0.911), (0.1664, -0.1447, -0.9226), (0.2804, -0.07044, -0.9226), (0.1664, -0.1754, -0.9226), (0.2504, -0.07044, -0.9226), (0.2504, -0.1447, -0.9226), (0.2804, -0.1447, -0.9226), (0.2804, -0.1754, -0.9226), (0.2504, -0.1754, -0.9226), (-0.291, 0.03508, -0.8742), (-0.291, 0.1754, -0.9342), (-0.3211, 0.1754, -0.9342), (-0.3211, 0.1447, -0.9342), (-0.3211, 0.07894, -0.9342), (-0.291, 0.07894, -0.9342), (-0.2158, 0.1754, -0.9342), (-0.2158, 0.1447, -0.9342), (-0.291, 0.1447, -0.9342), (-0.291, 0.03689, -0.8906), (-0.291, 0.1447, -0.8906), (-0.173, 0.1447, -0.8906), (-0.3211, 0.03689, -0.8906), (-0.3211, 0.1447, -0.8906), (-0.3211, 0.1754, -0.8906), (-0.291, 0.1754, -0.8906), (-0.173, 0.1754, -0.8906), (-0.1841, 0.1447, -0.911), (-0.3211, 0.04933, -0.911), (-0.1841, 0.1754, -0.911), (-0.291, 0.04933, -0.911), (-0.291, 0.1447, -0.911), (-0.3211, 0.1447, -0.911), (-0.3211, 0.1754, -0.911), (-0.291, 0.1754, -0.911), (-0.207, 0.1447, -0.9226), (-0.3211, 0.07044, -0.9226), (-0.207, 0.1754, -0.9226), (-0.291, 0.07044, -0.9226), (-0.291, 0.1447, -0.9226), (-0.3211, 0.1447, -0.9226), (-0.3211, 0.1754, -0.9226), (-0.291, 0.1754, -0.9226), (0.2504, 0.1754, -0.9342), (0.2804, 0.1754, -0.9342), (0.2804, 0.1447, -0.9342), (0.2804, 0.07894, -0.9342), (0.2504, 0.07894, -0.9342), (0.1752, 0.1754, -0.9342), (0.1752, 0.1447, -0.9342), (0.2504, 0.1447, -0.9342), (0.2504, 0.03689, -0.8906), (0.2504, 0.1447, -0.8906), (0.1323, 0.1447, -0.8906), (0.2804, 0.03689, -0.8906), (0.2804, 0.1447, -0.8906), (0.2804, 0.1754, -0.8906), (0.2504, 0.1754, -0.8906), (0.1323, 0.1754, -0.8906), (0.1435, 0.1447, -0.911), (0.2804, 0.04933, -0.911), (0.1435, 0.1754, -0.911), (0.2504, 0.04933, -0.911), (0.2504, 0.1447, -0.911), (0.2804, 0.1447, -0.911), (0.2804, 0.1754, -0.911), (0.2504, 0.1754, -0.911), (0.1664, 0.1447, -0.9226), (0.2804, 0.07044, -0.9226), (0.1664, 0.1754, -0.9226), (0.2504, 0.07044, -0.9226), (0.2504, 0.1447, -0.9226), (0.2804, 0.1447, -0.9226), (0.2804, 0.1754, -0.9226), (0.2504, 0.1754, -0.9226), (-0.02027, -0.1391, -0.6342), (0.2183, -0.1391, -0.1064), (-0.2589, -0.1391, -0.1064), (-0.02027, -0.1391, 0.5365), (-0.1992, -0.1391, -0.6342), (0.2183, -0.1391, 0.5101), (-0.2589, -0.1391, 0.5101), (-0.1992, -0.1391, 0.5365), (0.1587, -0.1391, -0.6342), (0.2183, -0.1391, -0.6078), (-0.2589, -0.1391, -0.6078), (0.1587, -0.1391, 0.5365), (-0.1992, -0.1391, -0.1064), (0.1587, -0.1391, -0.1064), (-0.1992, -0.1266, -0.6342), (0.1587, -0.1266, -0.6342), (0.1587, -0.1391, 0.5101), (0.1587, -0.1391, -0.6078), (-0.1992, -0.1391, -0.6078), (-0.1992, -0.1391, 0.5101), (-0.02027, -0.1266, -0.6342), (0.1587, -0.1391, 0.1443), (-0.02027, -0.1266, -0.6078), (0.1587, -0.1391, -0.3571), (-0.02027, -0.1266, 0.5365), (-0.1992, -0.1391, -0.3571), (0.1587, -0.1266, 0.5365), (-0.1992, -0.1391, 0.1443), (0.1587, -0.1266, 0.5365), (-0.02027, -0.1266, -0.6342), (0.1587, -0.1266, -0.6342), (-0.02027, -0.1266, 0.5365), (-0.02027, -0.1099, -0.6078), (-0.1992, -0.1266, -0.6342), (-0.1992, -0.1266, 0.5365), (0.06919, -0.1099, -0.6078), (0.1587, -0.1099, -0.1064), (0.1587, -0.1266, 0.1443), (0.1587, -0.1266, -0.1064), (0.1587, -0.1266, 0.5101), (0.1587, -0.1099, 0.1443), (0.1587, -0.1266, -0.6078), (0.1587, -0.1266, -0.3571), (-0.02027, -0.1099, 0.5101), (-0.1992, -0.1266, -0.6078), (-0.1992, -0.1266, -0.3571), (0.06919, -0.1099, 0.5101), (-0.1992, -0.1266, 0.5101), (-0.1992, -0.1266, 0.1443), (-0.1992, -0.1266, -0.1064), (-0.1992, -0.1266, 0.5365), (-0.02027, -0.1266, 0.5101), (0.06919, -0.1266, 0.5101), (0.1587, -0.1266, 0.1443), (0.1587, -0.1266, -0.1064), (0.1587, -0.1266, 0.5101), (0.06919, -0.1266, -0.6078), (0.1587, -0.1266, -0.6078), (0.1587, -0.1266, -0.3571), (-0.1097, -0.1266, -0.6078), (-0.1992, -0.1266, -0.6078), (-0.1992, -0.1266, -0.3571), (-0.1097, -0.1266, 0.5101), (-0.1992, -0.1266, 0.5101), (-0.1992, -0.1266, 0.1443), (-0.1992, -0.1266, -0.1064), (0.1587, -0.1099, -0.3571), (0.1587, -0.1099, -0.6078), (-0.1097, -0.1099, -0.6078), (-0.1992, -0.1099, -0.6078), (-0.1992, -0.1099, -0.3571), (-0.1097, -0.1099, 0.5101), (-0.1992, -0.1099, 0.5101), (-0.1992, -0.1099, 0.1443), (-0.1992, -0.1099, -0.1064), (0.1587, -0.1099, 0.5101), (0.06919, -0.1099, 0.5389), (-0.02027, -0.1099, 0.5389), (0.1587, -0.1099, 0.1549), (0.1587, -0.1099, -0.1082), (0.06919, -0.1099, -0.6345), (-0.02027, -0.1099, -0.6345), (0.1587, -0.1099, -0.3714), (0.1587, -0.1099, -0.6345), (-0.1097, -0.1099, -0.6345), (-0.1992, -0.1099, -0.6345), (-0.1992, -0.1099, -0.3714), (-0.1097, -0.1099, 0.5389), (-0.1992, -0.1099, 0.5389), (-0.1992, -0.1099, 0.1549), (-0.1992, -0.1099, -0.1082), (0.1587, -0.1099, 0.5389), (0.06919, 0.0407, 0.5389), (-0.02027, 0.0407, 0.5389), (0.1587, 0.0407, 0.1549), (0.1587, 0.0407, -0.1082), (0.06919, 0.0407, -0.6345), (-0.02027, 0.0407, -0.6345), (0.1587, 0.0407, -0.3714), (0.1587, 0.0407, -0.6345), (-0.1097, 0.0407, -0.6345), (-0.1992, 0.0407, -0.6345), (-0.1992, 0.0407, -0.3714), (-0.1097, 0.0407, 0.5389), (-0.1992, 0.0407, 0.5389), (-0.1992, 0.0407, 0.1549), (-0.1992, 0.0407, -0.1082), (0.1587, 0.0407, 0.5389), (-0.2121, -0.1391, -0.09006), (-0.2453, -0.1391, -0.09006), (0.2047, -0.1391, -0.09006), (0.2047, -0.1391, 0.4924), (-0.2453, -0.1391, 0.4924), (0.1715, -0.1391, -0.09006), (0.1715, -0.1391, 0.4924), (0.1715, -0.1391, 0.1468), (-0.2121, -0.1391, 0.4924), (-0.2121, -0.1391, 0.1468), (-0.2121, -0.1273, -0.09006), (-0.2453, -0.1273, -0.09006), (0.2047, -0.1273, -0.09006), (0.2047, -0.1273, 0.4924), (-0.2453, -0.1273, 0.4924), (0.1715, -0.1273, -0.09006), (0.1715, -0.1273, 0.4924), (0.1715, -0.1273, 0.1468), (-0.2121, -0.1273, 0.4924), (-0.2121, -0.1273, 0.1468), (0.2081, -0.1391, -0.5963), (0.2081, -0.1391, -0.118), (-0.2486, -0.1391, -0.5963), (-0.2486, -0.1391, -0.118), (-0.2106, -0.1391, -0.118), (0.17, -0.1391, -0.118), (0.17, -0.1391, -0.5963), (0.17, -0.1391, -0.3571), (-0.2106, -0.1391, -0.5963), (-0.2106, -0.1391, -0.3571), (0.2081, -0.1263, -0.5963), (0.2081, -0.1263, -0.118), (-0.2486, -0.1263, -0.5963), (-0.2486, -0.1263, -0.118), (-0.2106, -0.1263, -0.118), (0.17, -0.1263, -0.118), (0.17, -0.1263, -0.5963), (0.17, -0.1263, -0.3571), (-0.2106, -0.1263, -0.5963), (-0.2106, -0.1263, -0.3571), (0.2281, -0.1531, 0.5465), (-0.2686, -0.1531, 0.5465), (0.2281, -0.1531, 0.5932), (-0.2686, -0.1531, 0.5932), (0.2281, -0.1365, 0.5465), (-0.2686, -0.1365, 0.5465), (0.2281, -0.1365, 0.5932), (-0.2686, -0.1365, 0.5932), (0.2202, -0.1502, -0.6709), (-0.2607, -0.1502, -0.6709), (0.2202, -0.1502, -0.7628), (-0.2607, -0.1502, -0.7628), (0.2202, -0.1356, -0.6709), (-0.2607, -0.1356, -0.6709), (0.2202, -0.1356, -0.7628), (-0.2607, -0.1356, -0.7628), (0.2373, 0.1335, -0.6716), (0.2373, -0.1335, -0.6716), (-0.2778, -0.1335, -0.6716), (-0.2778, 0.1335, -0.6716), (0.2373, 0.1335, -0.7621), (0.2373, -0.1335, -0.7621), (-0.2778, -0.1335, -0.7621), (-0.2778, 0.1335, -0.7621), (0.2212, 0.1335, -0.6716), (0.2212, -0.1335, -0.6716), (-0.2618, -0.1335, -0.6716), (-0.2618, 0.1335, -0.6716), (0.2212, 0.1335, -0.7621), (0.2212, -0.1335, -0.7621), (-0.2618, -0.1335, -0.7621), (-0.2618, 0.1335, -0.7621)], [], [(2, 3, 71, 70), (4, 7, 11, 8), (0, 4, 5, 274, 270, 278, 1), (288, 276, 6, 275), (2, 279, 271, 275, 6, 7, 3), (4, 0, 3, 7), (14, 10, 418, 420), (6, 276, 272, 280, 5, 9, 10), (5, 4, 8, 9), (7, 6, 10, 11), (13, 12, 16, 17), (9, 8, 12, 13), (11, 10, 14, 15), (19, 18, 22, 23), (15, 14, 18, 19), (12, 15, 19, 16), (14, 13, 17, 18), (22, 21, 25, 26), (16, 19, 23, 20), (18, 17, 21, 22), (17, 16, 20, 21), (27, 26, 30, 31), (21, 20, 24, 25), (23, 22, 26, 27), (20, 23, 27, 24), (28, 31, 35, 32), (24, 27, 31, 28), (26, 25, 29, 30), (25, 24, 28, 29), (34, 33, 37, 38), (30, 29, 33, 34), (29, 28, 32, 33), (31, 30, 34, 35), (39, 38, 42, 43), (33, 32, 36, 37), (35, 34, 38, 39), (32, 35, 39, 36), (42, 41, 45, 46), (36, 39, 43, 40), (38, 37, 41, 42), (37, 36, 40, 41), (46, 45, 49, 50), (41, 40, 44, 45), (43, 42, 46, 47), (40, 43, 47, 44), (51, 50, 54, 55), (45, 44, 48, 49), (47, 46, 50, 51), (44, 47, 51, 48), (54, 53, 57, 58), (48, 51, 55, 52), (50, 49, 53, 54), (49, 48, 52, 53), (57, 56, 60, 61), (53, 52, 56, 57), (55, 54, 58, 59), (52, 55, 59, 56), (63, 62, 66, 67), (59, 58, 62, 63), (56, 59, 63, 60), (58, 57, 61, 62), (64, 67, 66, 65), (60, 63, 67, 64), (62, 61, 65, 66), (61, 60, 64, 65), (70, 71, 75, 74), (1, 277, 269, 273, 2, 70, 69), (3, 0, 68, 71), (0, 1, 69, 68), (75, 72, 76, 79), (71, 68, 72, 75), (69, 70, 74, 73), (68, 69, 73, 72), (77, 78, 82, 81), (73, 74, 78, 77), (72, 73, 77, 76), (74, 75, 79, 78), (82, 83, 436, 435), (76, 77, 81, 80), (78, 79, 83, 82), (79, 76, 80, 83), (85, 86, 90, 89), (83, 80, 84, 87), (86, 85, 427, 428), (84, 80, 433, 437), (89, 90, 94, 93), (84, 85, 89, 88), (86, 87, 91, 90), (87, 84, 88, 91), (94, 95, 99, 98), (88, 89, 93, 92), (90, 91, 95, 94), (91, 88, 92, 95), (97, 98, 102, 101), (95, 92, 96, 99), (93, 94, 98, 97), (92, 93, 97, 96), (100, 101, 105, 104), (96, 97, 101, 100), (98, 99, 103, 102), (99, 96, 100, 103), (106, 107, 111, 123, 115, 119, 127, 110), (102, 103, 107, 106), (103, 100, 104, 107), (101, 102, 106, 105), (107, 104, 108, 125, 117, 113, 121, 111), (105, 106, 110, 122, 114, 118, 126, 109), (104, 105, 109, 120, 112, 116, 124, 108), (247, 215, 220, 252), (130, 128, 138, 129, 135, 139, 134, 132, 136, 133, 131, 137), (169, 165, 143, 142), (167, 168, 147, 144), (132, 134, 148, 213), (168, 164, 146, 147), (147, 140, 141, 142), (144, 147, 142, 143), (146, 145, 140, 147), (170, 169, 142, 141), (165, 167, 144, 143), (171, 170, 141, 140), (164, 166, 145, 146), (166, 171, 140, 145), (114, 122, 154, 155), (122, 110, 153, 154), (213, 148, 151, 216), (110, 127, 152, 153), (139, 135, 150, 149), (134, 139, 149, 148), (127, 119, 151, 152), (155, 154, 163, 158), (150, 155, 158, 156), (154, 153, 162, 163), (151, 148, 159, 157), (153, 152, 161, 162), (149, 150, 156, 160), (148, 149, 160, 159), (152, 151, 157, 161), (158, 163, 171, 166), (156, 158, 166, 164), (163, 162, 170, 171), (157, 159, 167, 165), (162, 161, 169, 170), (160, 156, 164, 168), (159, 160, 168, 167), (161, 157, 165, 169), (201, 174, 175, 197), (199, 176, 179, 200), (200, 179, 178, 196), (179, 174, 173, 172), (176, 175, 174, 179), (178, 179, 172, 177), (202, 173, 174, 201), (197, 175, 176, 199), (203, 172, 173, 202), (196, 178, 177, 198), (198, 177, 172, 203), (118, 187, 186, 126), (126, 186, 185, 109), (109, 185, 184, 120), (138, 181, 182, 129), (128, 180, 181, 138), (120, 184, 183, 112), (187, 190, 195, 186), (182, 188, 190, 187), (186, 195, 194, 185), (183, 189, 191, 180), (185, 194, 193, 184), (181, 192, 188, 182), (180, 191, 192, 181), (184, 193, 189, 183), (190, 198, 203, 195), (188, 196, 198, 190), (195, 203, 202, 194), (189, 197, 199, 191), (194, 202, 201, 193), (192, 200, 196, 188), (191, 199, 200, 192), (193, 201, 197, 189), (234, 207, 208, 230), (232, 209, 212, 233), (233, 212, 211, 229), (212, 207, 206, 205), (209, 208, 207, 212), (211, 212, 205, 210), (235, 206, 207, 234), (230, 208, 209, 232), (236, 205, 206, 235), (229, 211, 210, 231), (231, 210, 205, 236), (113, 220, 219, 121), (215, 247, 131, 133), (121, 219, 218, 111), (115, 216, 151, 119), (111, 218, 217, 123), (136, 214, 215, 133), (204, 213, 214, 136), (123, 217, 216, 115), (220, 223, 228, 219), (215, 221, 223, 220), (219, 228, 227, 218), (216, 222, 224, 213), (218, 227, 226, 217), (214, 225, 221, 215), (213, 224, 225, 214), (217, 226, 222, 216), (223, 231, 236, 228), (221, 229, 231, 223), (228, 236, 235, 227), (222, 230, 232, 224), (227, 235, 234, 226), (225, 233, 229, 221), (224, 232, 233, 225), (226, 234, 230, 222), (266, 262, 240, 239), (264, 265, 244, 241), (265, 261, 243, 244), (244, 237, 238, 239), (241, 244, 239, 240), (243, 242, 237, 244), (267, 266, 239, 238), (262, 264, 241, 240), (268, 267, 238, 237), (261, 263, 242, 243), (263, 268, 237, 242), (117, 125, 251, 252), (220, 113, 117, 252), (125, 108, 250, 251), (108, 124, 249, 250), (137, 131, 247, 246), (130, 137, 246, 245), (124, 116, 248, 249), (252, 251, 260, 255), (247, 252, 255, 253), (251, 250, 259, 260), (248, 245, 256, 254), (250, 249, 258, 259), (246, 247, 253, 257), (245, 246, 257, 256), (249, 248, 254, 258), (255, 260, 268, 263), (253, 255, 263, 261), (260, 259, 267, 268), (254, 256, 264, 262), (259, 258, 266, 267), (257, 253, 261, 265), (256, 257, 265, 264), (258, 254, 262, 266), (114, 155, 187, 118), (150, 182, 187, 155), (150, 135, 129, 182), (112, 183, 248, 116), (130, 245, 180, 128), (183, 180, 245, 248), (286, 278, 397, 403), (276, 288, 316, 303), (271, 281, 377, 378), (274, 5, 280, 285), (286, 292, 311, 310), (1, 278, 286, 277), (270, 282, 402, 398), (273, 287, 279, 2), (296, 281, 318, 317), (282, 270, 379, 382), (269, 277, 299, 298), (281, 294, 314, 318), (15, 12, 8, 11), (310, 311, 327, 326), (302, 298, 289, 283), (316, 317, 333, 332), (299, 310, 326, 284), (303, 316, 332, 319), (272, 276, 303, 300), (288, 296, 317, 316), (280, 272, 300, 297), (282, 290, 306, 307), (290, 285, 308, 306), (287, 273, 302, 313), (285, 280, 297, 308), (294, 287, 313, 314), (292, 282, 307, 311), (273, 269, 298, 302), (277, 286, 310, 299), (324, 295, 293, 320, 321), (284, 326, 325, 291, 289), (289, 291, 328, 329, 283), (330, 329, 338, 339), (320, 293, 319, 332, 331), (300, 303, 319, 293), (306, 308, 324, 322), (313, 302, 283, 329), (297, 300, 293, 295), (311, 307, 323, 327), (314, 313, 329, 330), (307, 306, 322, 323), (308, 297, 295, 324), (318, 314, 330, 334), (298, 299, 284, 289), (317, 318, 334, 333), (338, 337, 353, 354), (323, 322, 309, 305), (328, 291, 301, 337), (331, 332, 341, 340), (334, 330, 339, 343), (333, 334, 343, 342), (291, 325, 304, 301), (320, 331, 340, 312), (332, 333, 342, 341), (324, 321, 315, 344), (326, 327, 335, 336), (322, 324, 344, 309), (329, 328, 337, 338), (325, 326, 336, 304), (321, 320, 312, 315), (327, 323, 305, 335), (347, 360, 376, 363), (337, 301, 350, 353), (339, 338, 354, 355), (343, 339, 355, 359), (340, 341, 357, 356), (312, 340, 356, 346), (342, 343, 359, 358), (315, 312, 346, 345), (341, 342, 358, 357), (344, 315, 345, 360), (305, 309, 347, 348), (309, 344, 360, 347), (301, 304, 349, 350), (304, 336, 352, 349), (336, 335, 351, 352), (335, 305, 348, 351), (368, 367, 364, 363, 376, 361, 362, 372, 373, 374, 375, 371, 370, 369, 366, 365), (350, 349, 365, 366), (349, 352, 368, 365), (352, 351, 367, 368), (351, 348, 364, 367), (354, 353, 369, 370), (353, 350, 366, 369), (355, 354, 370, 371), (359, 355, 371, 375), (356, 357, 373, 372), (346, 356, 372, 362), (358, 359, 375, 374), (345, 346, 362, 361), (357, 358, 374, 373), (360, 345, 361, 376), (348, 347, 363, 364), (381, 378, 388, 391), (384, 382, 392, 394), (288, 275, 381, 385), (290, 282, 382, 384), (275, 271, 378, 381), (296, 288, 385, 386), (285, 290, 384, 383), (281, 296, 386, 377), (274, 285, 383, 380), (270, 274, 380, 379), (389, 390, 393, 394, 392), (387, 396, 395, 391, 388), (386, 385, 395, 396), (385, 381, 391, 395), (382, 379, 389, 392), (378, 377, 387, 388), (377, 386, 396, 387), (380, 383, 393, 390), (379, 380, 390, 389), (383, 384, 394, 393), (399, 405, 415, 409), (406, 401, 411, 416), (281, 271, 400, 401), (278, 270, 398, 397), (282, 292, 404, 402), (271, 279, 399, 400), (292, 286, 403, 404), (294, 281, 401, 406), (287, 294, 406, 405), (279, 287, 405, 399), (415, 416, 411, 410, 409), (407, 408, 412, 414, 413), (398, 402, 412, 408), (397, 398, 408, 407), (405, 406, 416, 415), (403, 397, 407, 413), (400, 399, 409, 410), (402, 404, 414, 412), (404, 403, 413, 414), (401, 400, 410, 411), (420, 418, 422, 424), (10, 9, 417, 418), (9, 13, 419, 417), (13, 14, 420, 419), (422, 421, 423, 424), (419, 420, 424, 423), (417, 419, 423, 421), (418, 417, 421, 422), (426, 428, 432, 430), (85, 81, 425, 427), (81, 82, 426, 425), (82, 86, 428, 426), (429, 430, 432, 431), (425, 426, 430, 429), (427, 425, 429, 431), (428, 427, 431, 432), (436, 440, 448, 444), (437, 433, 441, 445), (83, 87, 440, 436), (85, 84, 437, 438), (81, 85, 438, 434), (86, 82, 435, 439), (80, 81, 434, 433), (87, 86, 439, 440), (443, 444, 448, 447), (441, 442, 446, 445), (438, 437, 445, 446), (433, 434, 442, 441), (434, 438, 446, 442), (439, 435, 443, 447), (440, 439, 447, 448), (435, 436, 444, 443)])
_uv = me_cube.uv_layers.new(name='UVMap')
_uv.uv.foreach_set('vector', [0.778, 0.4752, 0.6711, 0.4752, 0.6668, 0.4677, 0.7824, 0.4677, 0.3259, 0.6869, 0.3259, 0.8702, 0.3206, 0.8794, 0.3206, 0.6777, 0.5343, 0.0, 0.5343, 0.4498, 0.4274, 0.4498, 0.4274, 0.4396, 0.4274, 0.2028, 0.4274, 0.01014, 0.4274, 0.0, 0.8501, 0.2416, 0.8501, 0.2314, 0.873, 0.2314, 0.873, 0.2416, 0.4274, 0.0, 0.4274, 0.01014, 0.4274, 0.2028, 0.4274, 0.4396, 0.4274, 0.4498, 0.3206, 0.4498, 0.3206, 2.29e-08, 0.1832, 0.0, 0.1832, 0.4498, 4.577e-08, 0.4498, 0.0, 0.0, 0.652, 0.8805, 0.6264, 0.8805, 0.6302, 0.8751, 0.6482, 0.8751, 0.4328, 0.8702, 0.4328, 0.8473, 0.4328, 0.7786, 0.4328, 0.7098, 0.4328, 0.6869, 0.4381, 0.6777, 0.4381, 0.8794, 0.4328, 0.6869, 0.3259, 0.6869, 0.3206, 0.6777, 0.4381, 0.6777, 0.3259, 0.8702, 0.4328, 0.8702, 0.4381, 0.8794, 0.3206, 0.8794, 0.781, 0.6768, 0.6635, 0.6768, 0.662, 0.6742, 0.7825, 0.6742, 0.9411, 0.0, 0.9411, 0.1176, 0.9154, 0.1176, 0.9154, 1.145e-08, 0.9215, 0.5421, 0.9215, 0.6597, 0.8959, 0.6597, 0.8959, 0.5421, 0.903, 0.8721, 0.903, 0.9927, 0.8989, 0.9927, 0.8989, 0.8721, 0.6635, 0.8784, 0.781, 0.8784, 0.7825, 0.881, 0.662, 0.881, 0.6635, 0.6768, 0.6635, 0.8784, 0.662, 0.881, 0.662, 0.6742, 0.781, 0.8784, 0.781, 0.6768, 0.7825, 0.6742, 0.7825, 0.881, 0.3037, 0.6701, 0.3037, 0.8769, 0.3021, 0.8742, 0.3021, 0.6728, 0.9973, 0.0, 0.9973, 0.2068, 0.9931, 0.2068, 0.9931, 0.0, 0.3206, 0.6701, 0.3206, 0.8769, 0.3164, 0.8769, 0.3164, 0.6701, 0.9072, 0.8721, 0.9072, 0.9927, 0.903, 0.9927, 0.903, 0.8721, 0.9706, 0.6812, 0.9706, 0.7987, 0.9567, 0.7987, 0.9567, 0.6812, 0.3037, 0.8769, 0.1832, 0.8769, 0.1848, 0.8742, 0.3021, 0.8742, 0.1832, 0.6701, 0.3037, 0.6701, 0.3021, 0.6728, 0.1848, 0.6728, 0.1832, 0.8769, 0.1832, 0.6701, 0.1848, 0.6728, 0.1848, 0.8742, 0.6719, 0.004797, 0.6719, 0.2062, 0.6691, 0.211, 0.6691, 0.0, 0.9189, 0.4328, 0.9189, 0.2314, 0.9328, 0.2314, 0.9328, 0.4328, 0.9168, 0.8827, 0.9168, 0.6812, 0.9307, 0.6812, 0.9307, 0.8827, 0.9706, 0.7987, 0.9706, 0.9162, 0.9567, 0.9162, 0.9567, 0.7987, 0.3173, 0.6619, 0.3173, 0.4509, 0.3199, 0.4509, 0.3199, 0.6619, 0.7892, 0.2062, 0.7892, 0.004797, 0.792, 1.374e-07, 0.792, 0.211, 0.7892, 0.004797, 0.6719, 0.004797, 0.6691, 0.0, 0.792, 1.374e-07, 0.6719, 0.2062, 0.7892, 0.2062, 0.792, 0.211, 0.6691, 0.211, 0.5367, 0.6746, 0.6596, 0.6746, 0.662, 0.6788, 0.5343, 0.6788, 0.8989, 0.8161, 0.8989, 0.9391, 0.8963, 0.9391, 0.8963, 0.8161, 0.4765, 0.6578, 0.4765, 0.7808, 0.4738, 0.7808, 0.4738, 0.6578, 0.662, 0.6788, 0.662, 0.8898, 0.6594, 0.8898, 0.6594, 0.6788, 0.9752, 0.6654, 0.9752, 0.4461, 0.9773, 0.4461, 0.9773, 0.6654, 0.5367, 0.4636, 0.5367, 0.6746, 0.5343, 0.6788, 0.5343, 0.4595, 0.6596, 0.6746, 0.6596, 0.4636, 0.662, 0.4595, 0.662, 0.6788, 0.6596, 0.4636, 0.5367, 0.4636, 0.5343, 0.4595, 0.662, 0.4595, 0.3109, 0.4509, 0.3109, 0.6701, 0.3085, 0.6659, 0.3085, 0.4552, 0.9093, 0.8721, 0.9093, 1.0, 0.9072, 1.0, 0.9072, 0.8721, 0.9361, 0.9929, 0.9361, 0.865, 0.9382, 0.865, 0.9382, 0.9929, 1.0, 0.2147, 1.0, 0.434, 0.9979, 0.434, 0.9979, 0.2147, 0.9706, 0.9346, 0.9706, 0.8117, 0.976, 0.8117, 0.976, 0.9346, 0.3109, 0.6701, 0.1832, 0.6701, 0.1857, 0.6659, 0.3085, 0.6659, 0.1832, 0.4509, 0.3109, 0.4509, 0.3085, 0.4552, 0.1857, 0.4552, 0.1832, 0.6701, 0.1832, 0.4509, 0.1857, 0.4552, 0.1857, 0.6659, 0.9604, 0.004333, 0.9604, 0.215, 0.9557, 0.2194, 0.9557, 0.0, 0.9558, 0.4637, 0.9558, 0.6744, 0.9503, 0.6744, 0.9503, 0.4637, 0.9659, 0.004333, 0.9659, 0.215, 0.9604, 0.215, 0.9604, 0.004333, 0.9706, 0.8067, 0.9706, 0.6838, 0.976, 0.6838, 0.976, 0.8067, 0.6646, 0.2358, 0.5368, 0.2358, 0.5343, 0.2314, 0.6672, 0.2314, 0.976, 0.8067, 0.976, 0.6838, 0.9808, 0.6812, 0.9808, 0.8092, 0.976, 0.9346, 0.976, 0.8117, 0.9808, 0.8092, 0.9808, 0.9371, 0.9503, 0.4637, 0.9503, 0.6744, 0.9456, 0.6788, 0.9456, 0.4594, 0.995, 0.999, 0.995, 0.866, 0.9992, 0.865, 0.9992, 0.9999, 0.5368, 0.4552, 0.6646, 0.4552, 0.6672, 0.4595, 0.5343, 0.4595, 0.5368, 0.2358, 0.5368, 0.4552, 0.5343, 0.4595, 0.5343, 0.2314, 0.6646, 0.4552, 0.6646, 0.2358, 0.6672, 0.2314, 0.6672, 0.4595, 0.5343, 0.2314, 0.5343, 2.29e-08, 0.6691, 0.0, 0.6691, 0.2314, 0.9896, 0.6829, 0.9896, 0.911, 0.9854, 0.9127, 0.9854, 0.6812, 0.9915, 0.2164, 0.9915, 0.4445, 0.9873, 0.4461, 0.9873, 0.2147, 0.9945, 0.8152, 0.9945, 0.6822, 0.9987, 0.6812, 0.9987, 0.8162, 0.7824, 0.4677, 0.6668, 0.4677, 0.662, 0.4595, 0.7871, 0.4595, 0.778, 0.6585, 0.778, 0.6356, 0.778, 0.5669, 0.778, 0.4981, 0.778, 0.4752, 0.7824, 0.4677, 0.7824, 0.6661, 0.6711, 0.4752, 0.6711, 0.6585, 0.6668, 0.6661, 0.6668, 0.4677, 0.6711, 0.6585, 0.778, 0.6585, 0.7824, 0.6661, 0.6668, 0.6661, 0.9773, 0.4461, 0.9773, 0.2314, 0.9828, 0.2314, 0.9828, 0.4461, 0.6668, 0.4677, 0.6668, 0.6661, 0.662, 0.6742, 0.662, 0.4595, 0.7824, 0.6661, 0.7824, 0.4677, 0.7871, 0.4595, 0.7871, 0.6742, 0.6668, 0.6661, 0.7824, 0.6661, 0.7871, 0.6742, 0.662, 0.6742, 0.7923, 0.2314, 0.7923, 0.4461, 0.7874, 0.4377, 0.7874, 0.2398, 0.9773, 0.2314, 0.9773, 0.4461, 0.9719, 0.4461, 0.9719, 0.2314, 0.6529, 0.9949, 0.6529, 0.8697, 0.6584, 0.8697, 0.6584, 0.9949, 0.9307, 0.9902, 0.9307, 0.865, 0.9361, 0.865, 0.9361, 0.9902, 0.8501, 0.9315, 0.8501, 0.8161, 0.8557, 0.8225, 0.8557, 0.9251, 0.6672, 0.2314, 0.7923, 0.2314, 0.7874, 0.2398, 0.672, 0.2398, 0.7923, 0.4461, 0.6672, 0.4461, 0.672, 0.4377, 0.7874, 0.4377, 0.6672, 0.4461, 0.6672, 0.2314, 0.672, 0.2398, 0.672, 0.4377, 0.1241, 0.6628, 0.1241, 0.4648, 0.1292, 0.456, 0.1292, 0.6716, 0.5803, 0.8767, 0.5803, 0.6788, 0.6264, 0.6788, 0.6264, 0.8767, 0.5343, 0.8767, 0.5343, 0.6788, 0.5397, 0.6854, 0.5397, 0.8701, 0.1701, 0.9339, 0.124, 0.9339, 0.1297, 0.9275, 0.1644, 0.9275, 0.9567, 0.6874, 0.9567, 0.9031, 0.9508, 0.9092, 0.9508, 0.6812, 0.008747, 0.6628, 0.1241, 0.6628, 0.1292, 0.6716, 0.003581, 0.6716, 0.1241, 0.4648, 0.008747, 0.4648, 0.003581, 0.456, 0.1292, 0.456, 0.008747, 0.4648, 0.008747, 0.6628, 0.003581, 0.6716, 0.003581, 0.456, 0.9896, 0.9979, 0.9896, 0.865, 0.995, 0.865, 0.995, 0.9979, 0.003581, 0.6716, 0.1292, 0.6716, 0.1328, 0.6778, 4.005e-08, 0.6778, 0.1292, 0.456, 0.003581, 0.456, 0.0, 0.4498, 0.1328, 0.4498, 0.9569, 0.2376, 0.9569, 0.4532, 0.951, 0.4594, 0.951, 0.2314, 0.3206, 0.6777, 0.3206, 0.4498, 0.3244, 0.4564, 0.3244, 0.6711, 0.951, 0.2314, 0.951, 0.4594, 0.9456, 0.4594, 0.9456, 0.2314, 0.9508, 0.6812, 0.9508, 0.9092, 0.9453, 0.9092, 0.9453, 0.6812, 0.9399, 0.998, 0.9399, 0.865, 0.9453, 0.865, 0.9453, 0.998, 0.8989, 0.686, 0.8989, 0.8113, 0.8815, 0.8113, 0.8815, 0.686, 0.4534, 0.6777, 0.3206, 0.6777, 0.3244, 0.6711, 0.4496, 0.6711, 0.3206, 0.4498, 0.4534, 0.4498, 0.4496, 0.4564, 0.3244, 0.4564, 0.4534, 0.4498, 0.4534, 0.6777, 0.4496, 0.6711, 0.4496, 0.4564, 0.8584, 0.13, 0.8584, 0.004785, 0.8668, 2.233e-07, 0.8668, 0.0118, 0.8668, 0.05392, 0.8668, 0.08089, 0.8668, 0.123, 0.8668, 0.1348, 0.841, 0.13, 0.841, 0.004785, 0.8584, 0.004785, 0.8584, 0.13, 0.792, 0.2229, 0.792, 0.008199, 0.8094, 0.008199, 0.8094, 0.2229, 0.1328, 0.6728, 0.1328, 0.458, 0.1502, 0.458, 0.1502, 0.6728, 0.8094, 0.2229, 0.8094, 0.008199, 0.8179, 0.0, 0.8179, 0.01156, 0.8179, 0.05779, 0.8179, 0.1734, 0.8179, 0.2196, 0.8179, 0.2312, 0.1502, 0.6728, 0.1502, 0.458, 0.1588, 0.4498, 0.1588, 0.4614, 0.1588, 0.5076, 0.1588, 0.6232, 0.1588, 0.6694, 0.1588, 0.681, 0.8815, 0.686, 0.8815, 0.8113, 0.8731, 0.8161, 0.8731, 0.8043, 0.8731, 0.7621, 0.8731, 0.7352, 0.8731, 0.693, 0.8731, 0.6812, 0.9736, 0.5065, 0.9736, 0.6238, 0.9618, 0.6238, 0.9618, 0.5065, 0.04209, 0.6778, 0.06903, 0.6778, 0.1111, 0.6778, 0.1111, 0.724, 0.1111, 0.8396, 0.1111, 0.8858, 0.06903, 0.8858, 0.04209, 0.8858, 3.433e-08, 0.8858, 3.433e-08, 0.8396, 1.144e-08, 0.724, 0.0, 0.6778, 0.8854, 0.123, 0.8854, 0.09447, 0.8898, 0.09774, 0.8898, 0.123, 0.8454, 0.176, 0.8454, 0.2046, 0.841, 0.2046, 0.841, 0.1793, 0.864, 0.1355, 0.864, 0.1625, 0.8577, 0.1632, 0.8577, 0.1348, 0.9144, 0.4394, 0.9144, 0.4072, 0.9189, 0.4106, 0.9189, 0.4394, 0.546, 0.8883, 0.5343, 0.8883, 0.5343, 0.8767, 0.546, 0.8767, 0.5713, 0.8883, 0.546, 0.8883, 0.546, 0.8767, 0.5713, 0.8767, 0.546, 0.9172, 0.5343, 0.9172, 0.5343, 0.8883, 0.546, 0.8883, 0.8854, 0.1348, 0.8854, 0.123, 0.8898, 0.123, 0.8898, 0.1348, 0.7586, 0.212, 0.7586, 0.2235, 0.7541, 0.2235, 0.7541, 0.212, 0.1773, 0.4614, 0.1773, 0.4498, 0.1818, 0.4498, 0.1818, 0.4614, 0.7507, 0.4472, 0.7507, 0.459, 0.7462, 0.459, 0.7462, 0.4472, 0.1773, 0.4936, 0.1773, 0.4614, 0.1818, 0.4614, 0.1818, 0.4903, 0.1588, 0.5076, 0.1588, 0.4614, 0.165, 0.4614, 0.165, 0.5067, 0.1588, 0.4614, 0.1588, 0.4498, 0.165, 0.4498, 0.165, 0.4614, 0.8871, 0.1769, 0.8871, 0.2053, 0.8756, 0.2053, 0.8756, 0.1769, 0.8668, 0.1348, 0.8668, 0.123, 0.8731, 0.123, 0.8731, 0.1348, 0.8959, 0.4394, 0.8959, 0.3932, 0.9021, 0.3941, 0.9021, 0.4394, 0.864, 0.1625, 0.864, 0.2046, 0.8577, 0.2046, 0.8577, 0.1632, 0.8668, 0.123, 0.8668, 0.08089, 0.8731, 0.08158, 0.8731, 0.123, 0.165, 0.5067, 0.165, 0.4614, 0.1729, 0.4614, 0.1729, 0.5024, 0.6941, 0.2228, 0.6941, 0.211, 0.702, 0.211, 0.702, 0.2228, 0.165, 0.4614, 0.165, 0.4498, 0.1729, 0.4498, 0.1729, 0.4614, 0.7247, 0.4475, 0.7247, 0.459, 0.7168, 0.459, 0.7168, 0.4475, 0.8731, 0.1348, 0.8731, 0.123, 0.8809, 0.123, 0.8809, 0.1348, 0.9021, 0.4394, 0.9021, 0.3941, 0.91, 0.3984, 0.91, 0.4394, 0.8577, 0.1632, 0.8577, 0.2046, 0.8499, 0.2046, 0.8499, 0.1679, 0.8731, 0.123, 0.8731, 0.08158, 0.8809, 0.08636, 0.8809, 0.123, 0.1729, 0.5024, 0.1729, 0.4614, 0.1773, 0.4614, 0.1773, 0.4936, 0.6848, 0.4477, 0.6848, 0.4595, 0.676, 0.4595, 0.676, 0.4477, 0.1729, 0.4614, 0.1729, 0.4498, 0.1773, 0.4498, 0.1773, 0.4614, 0.701, 0.4477, 0.701, 0.4593, 0.6929, 0.4593, 0.6929, 0.4477, 0.8809, 0.1348, 0.8809, 0.123, 0.8854, 0.123, 0.8854, 0.1348, 0.91, 0.4394, 0.91, 0.3984, 0.9144, 0.4072, 0.9144, 0.4394, 0.8499, 0.1679, 0.8499, 0.2046, 0.8454, 0.2046, 0.8454, 0.176, 0.8809, 0.123, 0.8809, 0.08636, 0.8854, 0.09447, 0.8854, 0.123, 0.8545, 0.8043, 0.8501, 0.8043, 0.8501, 0.779, 0.8545, 0.7757, 0.8456, 0.9024, 0.85, 0.9057, 0.85, 0.931, 0.8456, 0.931, 0.9144, 0.2314, 0.9189, 0.2314, 0.9189, 0.2603, 0.9144, 0.2637, 0.4634, 0.8741, 0.4634, 0.8625, 0.4751, 0.8625, 0.4751, 0.8741, 0.4381, 0.8741, 0.4381, 0.8625, 0.4634, 0.8625, 0.4634, 0.8741, 0.4634, 0.9029, 0.4634, 0.8741, 0.4751, 0.8741, 0.4751, 0.9029, 0.8545, 0.8161, 0.8501, 0.8161, 0.8501, 0.8043, 0.8545, 0.8043, 0.7598, 0.4588, 0.7553, 0.4588, 0.7553, 0.4472, 0.7598, 0.4472, 0.1773, 0.6694, 0.1818, 0.6694, 0.1818, 0.6809, 0.1773, 0.6809, 0.7553, 0.459, 0.7507, 0.459, 0.7507, 0.4472, 0.7553, 0.4472, 0.1773, 0.6371, 0.1818, 0.6405, 0.1818, 0.6694, 0.1773, 0.6694, 0.1588, 0.6232, 0.165, 0.624, 0.165, 0.6694, 0.1588, 0.6694, 0.1588, 0.6694, 0.165, 0.6694, 0.165, 0.6809, 0.1588, 0.681, 0.8731, 0.8161, 0.8668, 0.8161, 0.8668, 0.8043, 0.8731, 0.8043, 0.8959, 0.2314, 0.9021, 0.2314, 0.9021, 0.2768, 0.8959, 0.2776, 0.827, 0.8888, 0.8333, 0.8895, 0.8333, 0.931, 0.827, 0.931, 0.8731, 0.8043, 0.8668, 0.8043, 0.8668, 0.7628, 0.8731, 0.7621, 0.165, 0.624, 0.1729, 0.6283, 0.1729, 0.6694, 0.165, 0.6694, 0.7089, 0.4475, 0.7168, 0.4475, 0.7168, 0.4593, 0.7089, 0.4593, 0.165, 0.6694, 0.1729, 0.6694, 0.1729, 0.6809, 0.165, 0.6809, 0.7178, 0.2226, 0.7099, 0.2226, 0.7099, 0.211, 0.7178, 0.211, 0.8668, 0.8161, 0.859, 0.8161, 0.859, 0.8043, 0.8668, 0.8043, 0.9021, 0.2314, 0.91, 0.2314, 0.91, 0.2725, 0.9021, 0.2768, 0.8333, 0.8895, 0.8411, 0.8943, 0.8411, 0.931, 0.8333, 0.931, 0.8668, 0.8043, 0.859, 0.8043, 0.859, 0.7676, 0.8668, 0.7628, 0.1729, 0.6283, 0.1773, 0.6371, 0.1773, 0.6694, 0.1729, 0.6694, 0.6691, 0.211, 0.6779, 0.211, 0.6779, 0.2228, 0.6691, 0.2228, 0.1729, 0.6694, 0.1773, 0.6694, 0.1773, 0.6809, 0.1729, 0.6809, 0.6941, 0.2226, 0.686, 0.2226, 0.686, 0.211, 0.6941, 0.211, 0.859, 0.8161, 0.8545, 0.8161, 0.8545, 0.8043, 0.859, 0.8043, 0.91, 0.2314, 0.9144, 0.2314, 0.9144, 0.2637, 0.91, 0.2725, 0.8411, 0.8943, 0.8456, 0.9024, 0.8456, 0.931, 0.8411, 0.931, 0.859, 0.8043, 0.8545, 0.8043, 0.8545, 0.7757, 0.859, 0.7676, 0.8854, 0.0118, 0.8898, 0.0118, 0.8898, 0.03707, 0.8854, 0.04034, 0.8685, 0.1634, 0.864, 0.1601, 0.864, 0.1348, 0.8685, 0.1348, 0.4579, 0.6578, 0.4534, 0.6578, 0.4534, 0.6289, 0.4579, 0.6255, 0.6056, 0.8883, 0.6056, 0.8767, 0.6174, 0.8767, 0.6174, 0.8883, 0.5803, 0.8883, 0.5803, 0.8767, 0.6056, 0.8767, 0.6056, 0.8883, 0.6056, 0.9172, 0.6056, 0.8883, 0.6174, 0.8883, 0.6174, 0.9172, 0.8854, 0.0, 0.8898, 5.726e-09, 0.8898, 0.0118, 0.8854, 0.0118, 0.7631, 0.2235, 0.7586, 0.2235, 0.7586, 0.212, 0.7631, 0.212, 0.8365, 0.2196, 0.841, 0.2196, 0.841, 0.2312, 0.8365, 0.2312, 0.745, 0.212, 0.7496, 0.212, 0.7496, 0.2238, 0.745, 0.2238, 0.8365, 0.1873, 0.841, 0.1907, 0.841, 0.2196, 0.8365, 0.2196, 0.8179, 0.1734, 0.8242, 0.1742, 0.8242, 0.2196, 0.8179, 0.2196, 0.4702, 0.6124, 0.4702, 0.4951, 0.4765, 0.496, 0.4765, 0.6116, 0.8179, 0.2196, 0.8242, 0.2196, 0.8242, 0.2312, 0.8179, 0.2312, 0.8668, 0.05392, 0.8731, 0.05323, 0.8731, 0.08158, 0.8668, 0.08089, 0.8668, 2.233e-07, 0.8731, 1.145e-08, 0.8731, 0.0118, 0.8668, 0.0118, 0.4765, 0.6578, 0.4702, 0.6578, 0.4702, 0.6124, 0.4765, 0.6116, 0.887, 0.1769, 0.8808, 0.1762, 0.8808, 0.1348, 0.887, 0.1348, 0.8668, 0.0118, 0.8731, 0.0118, 0.8731, 0.05323, 0.8668, 0.05392, 0.8242, 0.1742, 0.832, 0.1785, 0.832, 0.2196, 0.8242, 0.2196, 0.701, 0.4475, 0.7089, 0.4475, 0.7089, 0.4593, 0.701, 0.4593, 0.8242, 0.2196, 0.832, 0.2196, 0.832, 0.2312, 0.8242, 0.2312, 0.7326, 0.459, 0.7247, 0.459, 0.7247, 0.4475, 0.7326, 0.4475, 0.8731, 1.145e-08, 0.8809, 0.0, 0.8809, 0.0118, 0.8731, 0.0118, 0.4702, 0.6578, 0.4623, 0.6578, 0.4623, 0.6167, 0.4702, 0.6124, 0.8808, 0.1762, 0.8729, 0.1715, 0.8729, 0.1348, 0.8808, 0.1348, 0.8731, 0.0118, 0.8809, 0.0118, 0.8809, 0.04845, 0.8731, 0.05323, 0.832, 0.1785, 0.8365, 0.1873, 0.8365, 0.2196, 0.832, 0.2196, 0.676, 0.4595, 0.6672, 0.4595, 0.6672, 0.4477, 0.676, 0.4477, 0.832, 0.2196, 0.8365, 0.2196, 0.8365, 0.2312, 0.832, 0.2312, 0.6848, 0.4477, 0.6929, 0.4477, 0.6929, 0.4593, 0.6848, 0.4593, 0.8809, 0.0, 0.8854, 0.0, 0.8854, 0.0118, 0.8809, 0.0118, 0.4623, 0.6578, 0.4579, 0.6578, 0.4579, 0.6255, 0.4623, 0.6167, 0.8729, 0.1715, 0.8685, 0.1634, 0.8685, 0.1348, 0.8729, 0.1348, 0.8809, 0.0118, 0.8854, 0.0118, 0.8854, 0.04034, 0.8809, 0.04845, 0.8545, 0.693, 0.8545, 0.7216, 0.8501, 0.7183, 0.8501, 0.693, 0.8456, 0.8483, 0.8456, 0.8197, 0.85, 0.8197, 0.85, 0.845, 0.4579, 0.4498, 0.4579, 0.482, 0.4534, 0.4787, 0.4534, 0.4498, 0.2084, 0.9058, 0.2202, 0.9058, 0.2202, 0.9174, 0.2084, 0.9174, 0.1832, 0.9058, 0.2084, 0.9058, 0.2084, 0.9174, 0.1832, 0.9174, 0.2084, 0.8769, 0.2202, 0.8769, 0.2202, 0.9058, 0.2084, 0.9058, 0.8545, 0.6812, 0.8545, 0.693, 0.8501, 0.693, 0.8501, 0.6812, 0.7643, 0.4472, 0.7643, 0.4588, 0.7598, 0.4588, 0.7598, 0.4472, 0.8365, 0.01158, 0.8365, 1.811e-05, 0.841, 1.811e-05, 0.841, 0.01158, 0.7496, 0.2238, 0.7496, 0.212, 0.7541, 0.212, 0.7541, 0.2238, 0.8365, 0.04383, 0.8365, 0.01158, 0.841, 0.01158, 0.841, 0.04047, 0.8179, 0.05779, 0.8179, 0.01156, 0.8242, 0.01158, 0.8242, 0.05693, 0.8242, 0.1742, 0.8179, 0.1734, 0.8179, 0.05779, 0.8242, 0.05693, 0.8179, 0.01156, 0.8179, 0.0, 0.8242, 1.811e-05, 0.8242, 0.01158, 0.8731, 0.6812, 0.8731, 0.693, 0.8668, 0.693, 0.8668, 0.6812, 0.4765, 0.4498, 0.4765, 0.496, 0.4702, 0.4951, 0.4702, 0.4498, 0.827, 0.8619, 0.827, 0.8197, 0.8333, 0.8197, 0.8333, 0.8612, 0.8731, 0.693, 0.8731, 0.7352, 0.8668, 0.7345, 0.8668, 0.693, 0.8242, 0.05693, 0.8242, 0.01158, 0.832, 0.01158, 0.832, 0.05265, 0.702, 0.2228, 0.702, 0.211, 0.7099, 0.211, 0.7099, 0.2228, 0.8242, 0.01158, 0.8242, 1.811e-05, 0.832, 1.811e-05, 0.832, 0.01158, 0.7257, 0.211, 0.7257, 0.2226, 0.7178, 0.2226, 0.7178, 0.211, 0.8668, 0.6812, 0.8668, 0.693, 0.859, 0.693, 0.859, 0.6812, 0.4702, 0.4498, 0.4702, 0.4951, 0.4623, 0.4909, 0.4623, 0.4498, 0.8333, 0.8612, 0.8333, 0.8197, 0.8411, 0.8197, 0.8411, 0.8564, 0.8668, 0.693, 0.8668, 0.7345, 0.859, 0.7297, 0.859, 0.693, 0.832, 0.05265, 0.832, 0.01158, 0.8365, 0.01158, 0.8365, 0.04383, 0.4686, 0.6578, 0.4686, 0.6696, 0.4598, 0.6696, 0.4598, 0.6578, 0.832, 0.01158, 0.832, 1.811e-05, 0.8365, 1.811e-05, 0.8365, 0.01158, 0.686, 0.211, 0.686, 0.2226, 0.6779, 0.2226, 0.6779, 0.211, 0.859, 0.6812, 0.859, 0.693, 0.8545, 0.693, 0.8545, 0.6812, 0.4623, 0.4498, 0.4623, 0.4909, 0.4579, 0.482, 0.4579, 0.4498, 0.8411, 0.8564, 0.8411, 0.8197, 0.8456, 0.8197, 0.8456, 0.8483, 0.859, 0.693, 0.859, 0.7297, 0.8545, 0.7216, 0.8545, 0.693, 0.1588, 0.5076, 0.165, 0.5067, 0.165, 0.624, 0.1588, 0.6232, 0.9659, 0.1173, 0.9659, 1.145e-08, 0.9777, 0.0, 0.9777, 0.1173, 0.9021, 0.3941, 0.8959, 0.3932, 0.8959, 0.2776, 0.9021, 0.2768, 0.8731, 0.7621, 0.8668, 0.7628, 0.8668, 0.7345, 0.8731, 0.7352, 0.827, 0.8619, 0.8333, 0.8612, 0.8333, 0.8895, 0.827, 0.8888, 0.864, 0.1769, 0.8756, 0.1769, 0.8756, 0.2053, 0.864, 0.2053, 0.873, 0.2416, 0.8959, 0.2416, 0.8919, 0.246, 0.8773, 0.246, 0.9618, 0.2314, 0.9618, 0.2416, 0.9569, 0.2416, 0.9569, 0.2314, 0.873, 0.4784, 0.8501, 0.4784, 0.855, 0.4722, 0.8677, 0.4722, 0.8959, 0.6711, 0.8959, 0.6812, 0.873, 0.6812, 0.873, 0.6711, 0.7923, 0.4563, 0.7923, 0.5526, 0.7874, 0.5526, 0.7874, 0.4563, 0.8959, 0.2314, 0.8959, 0.2416, 0.873, 0.2416, 0.873, 0.2314, 0.8959, 0.4342, 0.873, 0.4342, 0.8773, 0.4298, 0.8919, 0.4298, 0.8501, 0.6812, 0.8501, 0.6711, 0.873, 0.6711, 0.873, 0.6812, 0.9618, 0.3821, 0.9618, 0.4784, 0.9569, 0.4784, 0.9569, 0.3821, 0.873, 0.4342, 0.8959, 0.4342, 0.8906, 0.4405, 0.8779, 0.4405, 0.778, 0.5669, 0.778, 0.6356, 0.7731, 0.6356, 0.7731, 0.5669, 0.9618, 0.4784, 0.9618, 0.5747, 0.9569, 0.5747, 0.9569, 0.4784, 0.9154, 0.0, 0.9154, 0.2017, 0.8898, 0.2017, 0.8898, 1.145e-08, 0.0, 0.0, 0.0, 0.0, 0.0, 0.0, 0.0, 0.0, 0.0, 0.0, 0.0, 0.0, 0.0, 0.0, 0.0, 0.0, 0.0, 0.0, 0.0, 0.0, 0.0, 0.0, 0.0, 0.0, 0.0, 0.0, 0.0, 0.0, 0.0, 0.0, 0.0, 0.0, 0.0, 0.0, 0.0, 0.0, 0.0, 0.0, 0.0, 0.0, 0.4328, 0.7786, 0.4328, 0.8473, 0.4279, 0.8473, 0.4279, 0.7786, 0.9618, 0.2416, 0.9618, 0.3821, 0.9569, 0.3821, 0.9569, 0.2416, 0.4328, 0.7098, 0.4328, 0.7786, 0.4279, 0.7786, 0.4279, 0.7098, 0.7923, 0.6489, 0.7923, 0.7452, 0.7874, 0.7452, 0.7874, 0.6489, 0.7923, 0.7452, 0.7923, 0.8857, 0.7874, 0.8857, 0.7874, 0.7452, 0.9618, 0.671, 0.9618, 0.6812, 0.9569, 0.6812, 0.9569, 0.671, 0.7923, 0.8857, 0.7923, 0.8959, 0.7874, 0.8959, 0.7874, 0.8857, 0.9618, 0.5747, 0.9618, 0.671, 0.9569, 0.671, 0.9569, 0.5747, 0.7923, 0.5526, 0.7923, 0.6489, 0.7874, 0.6489, 0.7874, 0.5526, 0.778, 0.4981, 0.778, 0.5669, 0.7731, 0.5669, 0.7731, 0.4981, 0.7923, 0.4461, 0.7923, 0.4563, 0.7874, 0.4563, 0.7874, 0.4461, 0.9719, 0.5065, 0.9618, 0.5065, 0.9618, 0.4377, 0.9719, 0.4377, 0.9719, 0.4721, 0.9719, 0.3689, 0.9618, 0.3689, 0.9618, 0.3346, 0.9618, 0.3002, 0.9719, 0.3002, 0.9719, 0.3002, 0.9618, 0.3002, 0.9618, 0.2658, 0.9618, 0.2314, 0.9719, 0.2314, 0.9392, 0.3277, 0.9392, 0.2314, 0.9456, 0.2314, 0.9456, 0.3277, 0.9719, 0.4377, 0.9618, 0.4377, 0.9618, 0.3689, 0.9719, 0.3689, 0.9719, 0.4033, 0.0, 0.0, 0.0, 0.0, 0.0, 0.0, 0.0, 0.0, 0.0, 0.0, 0.0, 0.0, 0.0, 0.0, 0.0, 0.0, 0.0, 0.0, 0.0, 0.0, 0.0, 0.0, 0.0, 0.0, 0.0, 0.0, 0.0, 0.0, 0.0, 0.0, 0.0, 0.0, 0.0, 0.0, 0.0, 0.0, 0.0, 0.0, 0.0, 0.0, 0.0, 0.0, 0.0, 0.0, 0.0, 0.0, 0.0, 0.0, 0.0, 0.0, 0.0, 0.0, 0.0, 0.0, 0.0, 0.0, 0.0, 0.0, 0.0, 0.0, 0.0, 0.0, 0.0, 0.0, 0.0, 0.0, 0.0, 0.0, 0.0, 0.0, 0.0, 0.0, 0.0, 0.0, 0.0, 0.0, 0.0, 0.0, 0.0, 0.0, 0.0, 0.0, 0.0, 0.0, 0.0, 0.0, 0.0, 0.0, 0.1715, 0.956, 0.1715, 0.9216, 0.1818, 0.9216, 0.1818, 0.956, 0.9392, 0.424, 0.9392, 0.5204, 0.9328, 0.5204, 0.9328, 0.424, 0.9979, 0.2491, 0.9979, 0.2835, 0.9915, 0.2835, 0.9915, 0.2491, 0.9924, 0.4805, 0.9924, 0.4461, 0.9988, 0.4461, 0.9988, 0.4805, 0.9392, 0.424, 0.9392, 0.3277, 0.9456, 0.3277, 0.9456, 0.424, 0.9392, 0.5204, 0.9392, 0.424, 0.9456, 0.424, 0.9456, 0.5204, 0.9979, 0.2835, 0.9979, 0.3178, 0.9915, 0.3178, 0.9915, 0.2835, 0.9924, 0.5149, 0.9924, 0.4805, 0.9988, 0.4805, 0.9988, 0.5149, 0.9392, 0.6609, 0.9392, 0.5204, 0.9456, 0.5204, 0.9456, 0.6609, 0.9924, 0.5836, 0.9924, 0.5493, 0.9988, 0.5493, 0.9988, 0.5836, 0.9392, 0.2314, 0.9392, 0.3277, 0.9328, 0.3277, 0.9328, 0.2314, 0.9392, 0.5204, 0.9392, 0.6609, 0.9328, 0.6609, 0.9328, 0.5204, 0.9979, 0.2147, 0.9979, 0.2491, 0.9915, 0.2491, 0.9915, 0.2147, 0.9979, 0.3178, 0.9979, 0.3522, 0.9915, 0.3522, 0.9915, 0.3178, 0.9924, 0.5493, 0.9924, 0.5149, 0.9988, 0.5149, 0.9988, 0.5493, 0.9392, 0.3277, 0.9392, 0.424, 0.9328, 0.424, 0.9328, 0.3277, 0.8501, 0.5347, 0.8501, 0.6822, 0.7923, 0.6822, 0.7923, 0.5347, 0.1715, 0.9216, 0.1715, 0.8872, 0.1818, 0.8872, 0.1818, 0.9216, 0.0, 0.0, 0.0, 0.0, 0.0, 0.0, 0.0, 0.0, 0.0, 0.0, 0.0, 0.0, 0.0, 0.0, 0.0, 0.0, 0.9325, 0.6452, 0.9325, 0.6796, 0.9215, 0.6796, 0.9215, 0.6452, 0.9325, 0.6108, 0.9325, 0.6452, 0.9215, 0.6452, 0.9215, 0.6108, 0.0, 0.0, 0.0, 0.0, 0.0, 0.0, 0.0, 0.0, 0.9325, 0.5764, 0.9325, 0.6108, 0.9215, 0.6108, 0.9215, 0.5764, 0.0, 0.0, 0.0, 0.0, 0.0, 0.0, 0.0, 0.0, 0.9325, 0.5421, 0.9325, 0.5764, 0.9215, 0.5764, 0.9215, 0.5421, 0.0, 0.0, 0.0, 0.0, 0.0, 0.0, 0.0, 0.0, 0.0, 0.0, 0.0, 0.0, 0.0, 0.0, 0.0, 0.0, 0.1715, 0.8872, 0.1715, 0.8528, 0.1818, 0.8528, 0.1818, 0.8872, 0.1715, 0.8528, 0.1715, 0.8185, 0.1818, 0.8185, 0.1818, 0.8528, 0.0, 0.0, 0.0, 0.0, 0.0, 0.0, 0.0, 0.0, 0.0, 0.0, 0.0, 0.0, 0.0, 0.0, 0.0, 0.0, 0.1832, 0.4509, 0.1832, 0.3498, 0.1832, 0.2487, 0.1832, 0.1475, 0.1832, 9.162e-08, 0.2175, 2.29e-08, 0.2519, 2.29e-08, 0.2862, 0.0, 0.3206, 4.581e-08, 0.3206, 0.1475, 0.3206, 0.2487, 0.3206, 0.3498, 0.3206, 0.4509, 0.2862, 0.4509, 0.2519, 0.4509, 0.2175, 0.4509, 0.1818, 0.7497, 0.1818, 0.7841, 0.124, 0.7841, 0.124, 0.7497, 0.1818, 0.7841, 0.1818, 0.8185, 0.124, 0.8185, 0.124, 0.7841, 0.8501, 0.2314, 0.8501, 0.3325, 0.7923, 0.3325, 0.7923, 0.2314, 0.8501, 0.3325, 0.8501, 0.4336, 0.7923, 0.4336, 0.7923, 0.3325, 0.1818, 0.681, 0.1818, 0.7153, 0.124, 0.7153, 0.124, 0.681, 0.1818, 0.7153, 0.1818, 0.7497, 0.124, 0.7497, 0.124, 0.7153, 0.4765, 0.5509, 0.4765, 0.4498, 0.5343, 0.4498, 0.5343, 0.5509, 0.4765, 0.652, 0.4765, 0.5509, 0.5343, 0.5509, 0.5343, 0.652, 0.8501, 0.7854, 0.8501, 0.8197, 0.7923, 0.8197, 0.7923, 0.7854, 0.8501, 0.751, 0.8501, 0.7854, 0.7923, 0.7854, 0.7923, 0.751, 0.4765, 0.753, 0.4765, 0.652, 0.5343, 0.652, 0.5343, 0.753, 0.8501, 0.7166, 0.8501, 0.751, 0.7923, 0.751, 0.7923, 0.7166, 0.4765, 0.9006, 0.4765, 0.753, 0.5343, 0.753, 0.5343, 0.9006, 0.8501, 0.6822, 0.8501, 0.7166, 0.7923, 0.7166, 0.7923, 0.6822, 0.8501, 0.4336, 0.8501, 0.5347, 0.7923, 0.5347, 0.7923, 0.4336, 0.9873, 0.2223, 0.9873, 0.4461, 0.9828, 0.4461, 0.9828, 0.2223, 0.9875, 0.5789, 0.9875, 0.6699, 0.9829, 0.6699, 0.9829, 0.5789, 0.8501, 0.2416, 0.873, 0.2416, 0.8677, 0.2483, 0.855, 0.2483, 0.873, 0.5305, 0.873, 0.4342, 0.8779, 0.4405, 0.8779, 0.5315, 0.873, 0.2416, 0.873, 0.4784, 0.8677, 0.4722, 0.8677, 0.2483, 0.8501, 0.3821, 0.8501, 0.2416, 0.855, 0.2483, 0.855, 0.3811, 0.873, 0.6711, 0.873, 0.5305, 0.8779, 0.5315, 0.8779, 0.6643, 0.8501, 0.4784, 0.8501, 0.3821, 0.855, 0.3811, 0.855, 0.4722, 0.8959, 0.6711, 0.873, 0.6711, 0.8779, 0.6643, 0.8906, 0.6643, 0.8959, 0.4342, 0.8959, 0.6711, 0.8906, 0.6643, 0.8906, 0.4405, 0.1239, 0.6778, 0.1239, 0.9016, 0.1111, 0.9016, 0.1111, 0.7688, 0.1111, 0.6778, 0.3037, 0.894, 0.3037, 0.8029, 0.3037, 0.6701, 0.3164, 0.6701, 0.3164, 0.894, 0.9854, 0.7722, 0.9854, 0.905, 0.9808, 0.905, 0.9808, 0.7722, 0.7417, 0.4463, 0.7417, 0.459, 0.7371, 0.459, 0.7371, 0.4463, 0.745, 0.211, 0.745, 0.2238, 0.7405, 0.2238, 0.7405, 0.211, 0.7462, 0.4463, 0.7462, 0.459, 0.7417, 0.459, 0.7417, 0.4463, 0.9854, 0.6812, 0.9854, 0.7722, 0.9808, 0.7722, 0.9808, 0.6812, 0.7371, 0.4463, 0.7371, 0.459, 0.7326, 0.459, 0.7326, 0.4463, 0.787, 0.6742, 0.787, 0.898, 0.7825, 0.898, 0.7825, 0.6742, 0.9875, 0.4461, 0.9875, 0.5789, 0.9829, 0.5789, 0.9829, 0.4461, 0.7356, 0.211, 0.7356, 0.2256, 0.7306, 0.2256, 0.7306, 0.211, 0.9924, 0.538, 0.9924, 0.6299, 0.9875, 0.6299, 0.9875, 0.538, 0.8501, 0.4784, 0.873, 0.4784, 0.869, 0.4829, 0.8544, 0.4829, 0.8959, 0.2416, 0.8959, 0.4342, 0.8919, 0.4298, 0.8919, 0.246, 0.873, 0.4342, 0.873, 0.3379, 0.8773, 0.3379, 0.8773, 0.4298, 0.873, 0.4784, 0.873, 0.6711, 0.869, 0.6667, 0.869, 0.4829, 0.873, 0.3379, 0.873, 0.2416, 0.8773, 0.246, 0.8773, 0.3379, 0.8501, 0.5748, 0.8501, 0.4784, 0.8544, 0.4829, 0.8544, 0.5748, 0.8501, 0.6711, 0.8501, 0.5748, 0.8544, 0.5748, 0.8544, 0.6667, 0.873, 0.6711, 0.8501, 0.6711, 0.8544, 0.6667, 0.869, 0.6667, 0.9411, 0.1838, 0.9411, 0.09188, 0.9411, 2.863e-09, 0.9557, 0.0, 0.9557, 0.1838, 0.9307, 0.865, 0.9307, 0.6812, 0.9453, 0.6812, 0.9453, 0.7731, 0.9453, 0.865, 0.4735, 0.6578, 0.4735, 0.6724, 0.4686, 0.6724, 0.4686, 0.6578, 0.9833, 0.1837, 0.9833, 2.863e-09, 0.9882, 0.0, 0.9882, 0.1837, 0.9924, 0.4461, 0.9924, 0.538, 0.9875, 0.538, 0.9875, 0.4461, 0.7405, 0.211, 0.7405, 0.2256, 0.7356, 0.2256, 0.7356, 0.211, 0.9896, 0.865, 0.9896, 0.6812, 0.9945, 0.6812, 0.9945, 0.865, 0.9931, 2.863e-09, 0.9931, 0.09187, 0.9882, 0.09187, 0.9882, 0.0, 0.9931, 0.09187, 0.9931, 0.1837, 0.9882, 0.1837, 0.9882, 0.09187, 0.7306, 0.211, 0.7306, 0.2256, 0.7257, 0.2256, 0.7257, 0.211, 0.4598, 0.6578, 0.4598, 0.6757, 0.4534, 0.6757, 0.4534, 0.6578, 0.6264, 0.8805, 0.6264, 0.6788, 0.6302, 0.6842, 0.6302, 0.8751, 0.6264, 0.6788, 0.652, 0.6788, 0.6482, 0.6842, 0.6302, 0.6842, 0.652, 0.6788, 0.652, 0.8805, 0.6482, 0.8751, 0.6482, 0.6842, 0.9168, 0.6812, 0.9168, 0.8721, 0.8989, 0.8721, 0.8989, 0.6812, 0.6584, 0.6788, 0.6584, 0.8697, 0.652, 0.8697, 0.652, 0.6788, 0.3173, 0.6418, 0.3173, 0.6597, 0.3109, 0.6597, 0.3109, 0.6418, 0.3173, 0.4509, 0.3173, 0.6418, 0.3109, 0.6418, 0.3109, 0.4509, 0.2438, 0.8769, 0.2438, 0.9122, 0.2382, 0.9122, 0.2382, 0.8769, 0.5343, 0.6788, 0.5803, 0.6788, 0.5749, 0.6854, 0.5397, 0.6854, 0.5803, 0.6788, 0.5803, 0.8767, 0.5749, 0.8701, 0.5749, 0.6854, 0.5803, 0.8767, 0.5343, 0.8767, 0.5397, 0.8701, 0.5749, 0.8701, 0.4734, 0.6777, 0.4734, 0.8625, 0.4381, 0.8625, 0.4381, 0.6777, 0.9833, 5.726e-09, 0.9833, 0.1848, 0.9777, 0.1848, 0.9777, 0.0, 0.2382, 0.8769, 0.2382, 0.9122, 0.2326, 0.9122, 0.2326, 0.8769, 0.9829, 0.4461, 0.9829, 0.6309, 0.9773, 0.6309, 0.9773, 0.4461, 0.6235, 0.8767, 0.6235, 0.9115, 0.6174, 0.9115, 0.6174, 0.8767, 0.5742, 0.9115, 0.5742, 0.8767, 0.5803, 0.8767, 0.5803, 0.9115, 0.8501, 0.8161, 0.8961, 0.8161, 0.8905, 0.8225, 0.8557, 0.8225, 0.1701, 0.8185, 0.1701, 0.9339, 0.1644, 0.9275, 0.1644, 0.8249, 0.124, 0.8185, 0.1701, 0.8185, 0.1644, 0.8249, 0.1297, 0.8249, 0.8961, 0.9315, 0.8501, 0.9315, 0.8557, 0.9251, 0.8905, 0.9251, 0.124, 0.9339, 0.124, 0.8185, 0.1297, 0.8249, 0.1297, 0.9275, 0.8961, 0.8161, 0.8961, 0.9315, 0.8905, 0.9251, 0.8905, 0.8225, 0.7923, 0.9224, 0.7923, 0.8197, 0.827, 0.8197, 0.827, 0.9224, 0.8959, 0.5421, 0.8959, 0.4394, 0.9306, 0.4394, 0.9306, 0.5421, 0.9154, 0.2202, 0.9154, 0.1176, 0.9216, 0.1176, 0.9216, 0.2202, 0.9401, 0.1176, 0.9401, 0.2202, 0.934, 0.2202, 0.934, 0.1176, 0.2264, 0.8769, 0.2264, 0.9117, 0.2202, 0.9117, 0.2202, 0.8769, 0.2264, 0.9117, 0.2264, 0.8769, 0.2326, 0.8769, 0.2326, 0.9117, 0.9278, 0.1176, 0.9278, 0.2202, 0.9216, 0.2202, 0.9216, 0.1176, 0.9278, 0.2202, 0.9278, 0.1176, 0.934, 0.1176, 0.934, 0.2202])
me_cube.materials.append(mat_material)
me_cube.use_remesh_preserve_volume = False
me_cube.use_remesh_preserve_attributes = False
me_cube.use_mirror_vertex_groups = False
me_cube.update()

# ---- objects
ob_x = bpy.data.objects.new('Куб', me_x)
ob_x_1 = bpy.data.objects.new('Солнце', light_x)
ob_x_2 = bpy.data.objects.new('Цилиндр', me_x_1)
ob_cube = bpy.data.objects.new('Cube', me_cube)
ob_lamp = bpy.data.objects.new('Lamp', light_lamp)
ob_camera = bpy.data.objects.new('Camera', cam_camera)

# ---- transforms, parenting, visibility, modifiers, constraints
ob_x.location = (-0.003094, 0.008364, 1.241)
ob_x.lineart.crease_threshold = 0.0
ob_x_1.location = (0.0002539, -1.958, 0.9723)
ob_x_1.rotation_euler = (0.7854, -0.0, 0.0)
ob_x_1.lineart.crease_threshold = 0.0
ob_x_2.location = (-0.01237, 0.006712, 1.36)
ob_x_2.rotation_euler = (1.571, -0.0, 0.0)
ob_x_2.lineart.crease_threshold = 0.0
ob_cube.location = (0.0, 0.0, 1.0)
ob_cube.lock_rotations_4d = False
ob_cube.empty_display_type = 'ARROWS'
ob_cube.lineart.crease_threshold = 0.0
ob_lamp.location = (4.076, 1.005, 5.904)
ob_lamp.rotation_euler = (0.6503, 0.05522, 1.866)
ob_lamp.lock_rotations_4d = False
ob_lamp.empty_display_type = 'ARROWS'
ob_lamp.color = (0.0, 0.0, 0.0, 0.0)
ob_lamp.lineart.crease_threshold = 0.0
ob_camera.location = (7.481, -6.508, 5.344)
ob_camera.rotation_euler = (1.109, 0.01082, 0.8149)
ob_camera.lock_rotations_4d = False
ob_camera.empty_display_type = 'ARROWS'
ob_camera.color = (0.0, 0.0, 0.0, 0.0)
ob_camera.display_type = 'WIRE'
ob_camera.lineart.crease_threshold = 0.0

# ---- collection membership
col_collection_1.objects.link(ob_x)
col_collection_1.objects.link(ob_x_1)
col_collection_1.objects.link(ob_x_2)
col_collection_1.objects.link(ob_cube)
col_collection_1.objects.link(ob_lamp)
col_collection_1.objects.link(ob_camera)

# ---- scene / render settings (as saved in the file)
scene.camera = ob_camera
scene.frame_start = 1; scene.frame_end = 250; scene.frame_set(1)
scene.render.engine = 'BLENDER_EEVEE_NEXT'
scene.render.resolution_percentage = 50
scene.render.dither_intensity = 0.0
scene.cycles.use_denoising = False
scene.cycles.samples = 128
scene.cycles.sampling_pattern = 'TABULATED_SOBOL'
scene.cycles.light_sampling_threshold = 0.0
scene.cycles.use_adaptive_sampling = False
scene.cycles.use_light_tree = False
scene.cycles.blur_glossy = 0.0
scene.cycles.sample_clamp_indirect = 0.0
scene.view_settings.view_transform = 'Standard'
bpy.context.view_layer.update()
